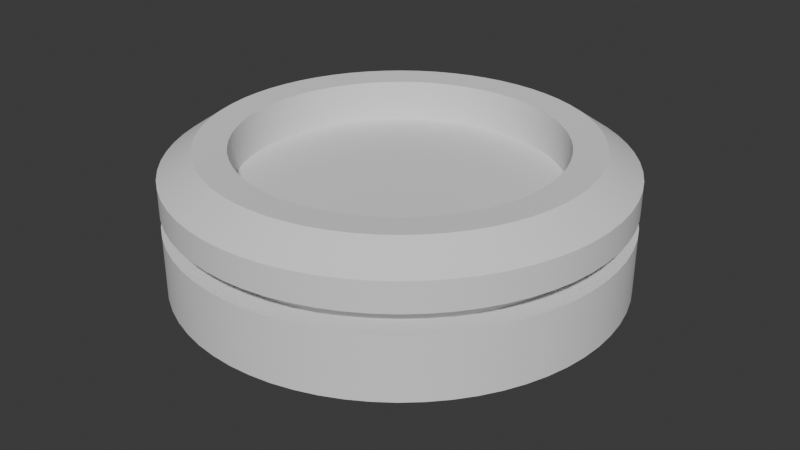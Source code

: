 # Source: untitled.blend  (saved by Blender 4.2.66; exported with 4.5.12 LTS)
import bpy
from mathutils import Matrix  # noqa: F401  (used for matrix-valued properties, if any)

bpy.ops.wm.read_factory_settings(use_empty=True)
scene = bpy.context.scene
scene.name = 'Scene'

# ---- collections
col_collection = bpy.data.collections.new('Collection'); scene.collection.children.link(col_collection)

# ---- node groups
ng_auto_smooth = bpy.data.node_groups.new('Auto Smooth', 'GeometryNodeTree')
_s = ng_auto_smooth.interface.new_socket(name='Mesh', in_out='OUTPUT', socket_type='NodeSocketGeometry')
_s = ng_auto_smooth.interface.new_socket(name='Mesh', in_out='INPUT', socket_type='NodeSocketGeometry')
_s = ng_auto_smooth.interface.new_socket(name='Angle', in_out='INPUT', socket_type='NodeSocketFloat')
_s.subtype = 'ANGLE'
_s.min_value = 0.0
_s.max_value = 3.142
_s = ng_auto_smooth.interface.new_socket(name='Ignore Sharpness', in_out='INPUT', socket_type='NodeSocketBool')
_s.force_non_field = True
_N = ng_auto_smooth.nodes; _L = ng_auto_smooth.links
n0 = _N.new('NodeGroupInput'); n0.name = 'Group Input'; n0.location = (-440, -460)
n1 = _N.new('GeometryNodeInputShadeSmooth'); n1.name = 'Is Face Smooth'; n1.location = (-440, -396)
n2 = _N.new('NodeGroupInput'); n2.name = 'Group Input.001'; n2.location = (-440, -330)
n3 = _N.new('GeometryNodeInputMeshEdgeAngle'); n3.name = 'Edge Angle'; n3.location = (-440, -240)
n4 = _N.new('FunctionNodeBooleanMath'); n4.name = 'Boolean Math'; n4.location = (-260, -380)
n4.operation = 'OR'
n5 = _N.new('FunctionNodeCompare'); n5.name = 'Compare'; n5.location = (-260, -260)
n5.operation = 'LESS_EQUAL'
n6 = _N.new('NodeGroupInput'); n6.name = 'Group Input.002'; n6.location = (-260, -188)
n7 = _N.new('GeometryNodeInputEdgeSmooth'); n7.name = 'Is Edge Smooth'; n7.location = (-260, -120)
n8 = _N.new('FunctionNodeBooleanMath'); n8.name = 'Boolean Math.001'; n8.location = (-80, -260)
n9 = _N.new('FunctionNodeBooleanMath'); n9.name = 'Boolean Math.002'; n9.location = (-80, -150)
n9.operation = 'OR'
n10 = _N.new('NodeGroupInput'); n10.name = 'Group Input.003'; n10.location = (-80, -80)
n11 = _N.new('GeometryNodeSetShadeSmooth'); n11.name = 'Set Shade Smooth'; n11.location = (120, -80)
n11.domain = 'EDGE'
n12 = _N.new('GeometryNodeSetShadeSmooth'); n12.name = 'Set Shade Smooth.001'; n12.location = (300, -80)
n13 = _N.new('NodeGroupOutput'); n13.name = 'Group Output'; n13.location = (480, -80)
_L.new(n0.outputs[2], n4.inputs[1])
_L.new(n1.outputs[0], n4.inputs[0])
_L.new(n2.outputs[1], n5.inputs[1])
_L.new(n3.outputs[0], n5.inputs[0])
_L.new(n4.outputs[0], n8.inputs[1])
_L.new(n5.outputs[0], n8.inputs[0])
_L.new(n6.outputs[2], n9.inputs[1])
_L.new(n7.outputs[0], n9.inputs[0])
_L.new(n8.outputs[0], n11.inputs[2])
_L.new(n9.outputs[0], n11.inputs[1])
_L.new(n10.outputs[0], n11.inputs[0])
_L.new(n11.outputs[0], n12.inputs[0])
_L.new(n12.outputs[0], n13.inputs[0])
n13.is_active_output = True

# ---- world
world_world = bpy.data.worlds.new('World'); scene.world = world_world
world_world.use_nodes = True; world_world.node_tree.nodes.clear()
_N = world_world.node_tree.nodes; _L = world_world.node_tree.links
n0 = _N.new('ShaderNodeOutputWorld'); n0.name = 'World Output'; n0.location = (300, 300)
n1 = _N.new('ShaderNodeBackground'); n1.name = 'Background'; n1.location = (10, 300)
n1.inputs[0].default_value = (0.05088, 0.05088, 0.05088, 1.0)
_L.new(n1.outputs[0], n0.inputs[0])
n0.is_active_output = True
world_world.color = (0.05088, 0.05088, 0.05088)
world_world.sun_shadow_jitter_overblur = 0.0

# ---- meshes
me_circle = bpy.data.meshes.new('Circle')
me_circle.from_pydata([(5.082e-10, 1.407, -0.09243), (-0.1379, 1.401, -0.09243), (-0.2746, 1.38, -0.09243), (-0.4085, 1.347, -0.09243), (-0.5386, 1.3, -0.09243), (-0.6634, 1.241, -0.09243), (-0.7819, 1.17, -0.09243), (-0.8928, 1.088, -0.09243), (-0.9951, 0.9951, -0.09243), (-1.088, 0.8928, -0.09243), (-1.17, 0.7819, -0.09243), (-1.241, 0.6634, -0.09243), (-1.3, 0.5386, -0.09243), (-1.347, 0.4085, -0.09243), (-1.38, 0.2746, -0.09243), (-1.401, 0.1379, -0.09243), (-1.407, 1.033e-10, -0.09243), (-1.401, -0.1379, -0.09243), (-1.38, -0.2746, -0.09243), (-1.347, -0.4085, -0.09243), (-1.3, -0.5386, -0.09243), (-1.241, -0.6634, -0.09243), (-1.17, -0.7819, -0.09243), (-1.088, -0.8928, -0.09243), (-0.9951, -0.9951, -0.09243), (-0.8928, -1.088, -0.09243), (-0.7819, -1.17, -0.09243), (-0.6634, -1.241, -0.09243), (-0.5386, -1.3, -0.09243), (-0.4085, -1.347, -0.09243), (-0.2746, -1.38, -0.09243), (-0.1379, -1.401, -0.09243), (5.082e-10, -1.407, -0.09243), (0.1379, -1.401, -0.09243), (0.2746, -1.38, -0.09243), (0.4085, -1.347, -0.09243), (0.5386, -1.3, -0.09243), (0.6634, -1.241, -0.09243), (0.7819, -1.17, -0.09243), (0.8928, -1.088, -0.09243), (0.9951, -0.9951, -0.09243), (1.088, -0.8928, -0.09243), (1.17, -0.7819, -0.09243), (1.241, -0.6634, -0.09243), (1.3, -0.5386, -0.09243), (1.347, -0.4085, -0.09243), (1.38, -0.2746, -0.09243), (1.401, -0.1379, -0.09243), (1.407, 1.033e-10, -0.09243), (1.401, 0.1379, -0.09243), (1.38, 0.2746, -0.09243), (1.347, 0.4085, -0.09243), (1.3, 0.5386, -0.09243), (1.241, 0.6634, -0.09243), (1.17, 0.7819, -0.09243), (1.088, 0.8928, -0.09243), (0.9951, 0.9951, -0.09243), (0.8928, 1.088, -0.09243), (0.7819, 1.17, -0.09243), (0.6634, 1.241, -0.09243), (0.5386, 1.3, -0.09243), (0.4085, 1.347, -0.09243), (0.2746, 1.38, -0.09243), (0.1379, 1.401, -0.09243), (-0.196, 1.99, 1.301), (3.958e-09, 2.0, 1.301), (-0.3902, 1.962, 1.301), (-0.5806, 1.914, 1.301), (-0.7654, 1.848, 1.301), (-0.9428, 1.764, 1.301), (-1.111, 1.663, 1.301), (-1.269, 1.546, 1.301), (-1.414, 1.414, 1.301), (-1.546, 1.269, 1.301), (-1.663, 1.111, 1.301), (-1.764, 0.9428, 1.301), (-1.848, 0.7654, 1.301), (-1.914, 0.5806, 1.301), (-1.962, 0.3902, 1.301), (-1.99, 0.196, 1.301), (-2.0, 9.313e-10, 1.301), (-1.99, -0.196, 1.301), (-1.962, -0.3902, 1.301), (-1.914, -0.5806, 1.301), (-1.848, -0.7654, 1.301), (-1.764, -0.9428, 1.301), (-1.663, -1.111, 1.301), (-1.546, -1.269, 1.301), (-1.414, -1.414, 1.301), (-1.269, -1.546, 1.301), (-1.111, -1.663, 1.301), (-0.9428, -1.764, 1.301), (-0.7654, -1.848, 1.301), (-0.5806, -1.914, 1.301), (-0.3902, -1.962, 1.301), (-0.196, -1.99, 1.301), (3.958e-09, -2.0, 1.301), (0.196, -1.99, 1.301), (0.3902, -1.962, 1.301), (0.5806, -1.914, 1.301), (0.7654, -1.848, 1.301), (0.9428, -1.764, 1.301), (1.111, -1.663, 1.301), (1.269, -1.546, 1.301), (1.414, -1.414, 1.301), (1.546, -1.269, 1.301), (1.663, -1.111, 1.301), (1.764, -0.9428, 1.301), (1.848, -0.7654, 1.301), (1.914, -0.5806, 1.301), (1.962, -0.3902, 1.301), (1.99, -0.196, 1.301), (2.0, 9.313e-10, 1.301), (1.99, 0.196, 1.301), (1.962, 0.3902, 1.301), (1.914, 0.5806, 1.301), (1.848, 0.7654, 1.301), (1.764, 0.9428, 1.301), (1.663, 1.111, 1.301), (1.546, 1.269, 1.301), (1.414, 1.414, 1.301), (1.269, 1.546, 1.301), (1.111, 1.663, 1.301), (0.9428, 1.764, 1.301), (0.7654, 1.848, 1.301), (0.5806, 1.914, 1.301), (0.3902, 1.962, 1.301), (0.196, 1.99, 1.301), (1.914, 0.5806, 1.04), (1.914, 0.5806, 0.8744), (1.962, 0.3902, 0.8744), (1.962, 0.3902, 1.04), (-1.269, -1.546, 1.04), (-1.269, -1.546, 0.8744), (-1.414, -1.414, 0.8744), (-1.414, -1.414, 1.04), (1.848, 0.7654, 1.04), (1.848, 0.7654, 0.8744), (-1.111, -1.663, 1.04), (-1.111, -1.663, 0.8744), (1.764, 0.9428, 1.04), (1.764, 0.9428, 0.8744), (-0.9428, -1.764, 1.04), (-0.9428, -1.764, 0.8744), (-0.196, 1.99, 1.04), (-0.196, 1.99, 0.8744), (3.958e-09, 2.0, 0.8744), (3.958e-09, 2.0, 1.04), (1.663, 1.111, 1.04), (1.663, 1.111, 0.8744), (-0.7654, -1.848, 1.04), (-0.7654, -1.848, 0.8744), (-0.3902, 1.962, 1.04), (-0.3902, 1.962, 0.8744), (1.546, 1.269, 1.04), (1.546, 1.269, 0.8744), (-0.5806, -1.914, 1.04), (-0.5806, -1.914, 0.8744), (-0.5806, 1.914, 1.04), (-0.5806, 1.914, 0.8744), (1.414, 1.414, 1.04), (1.414, 1.414, 0.8744), (-0.3902, -1.962, 1.04), (-0.3902, -1.962, 0.8744), (-0.7654, 1.848, 1.04), (-0.7654, 1.848, 0.8744), (1.269, 1.546, 1.04), (1.269, 1.546, 0.8744), (-0.196, -1.99, 1.04), (-0.196, -1.99, 0.8744), (-0.9428, 1.764, 1.04), (-0.9428, 1.764, 0.8744), (1.111, 1.663, 1.04), (1.111, 1.663, 0.8744), (3.958e-09, -2.0, 1.04), (3.958e-09, -2.0, 0.8744), (-1.111, 1.663, 1.04), (-1.111, 1.663, 0.8744), (0.9428, 1.764, 1.04), (0.9428, 1.764, 0.8744), (0.196, -1.99, 1.04), (0.196, -1.99, 0.8744), (-1.269, 1.546, 1.04), (-1.269, 1.546, 0.8744), (0.7654, 1.848, 1.04), (0.7654, 1.848, 0.8744), (0.3902, -1.962, 1.04), (0.3902, -1.962, 0.8744), (-1.414, 1.414, 1.04), (-1.414, 1.414, 0.8744), (0.5806, 1.914, 1.04), (0.5806, 1.914, 0.8744), (0.5806, -1.914, 1.04), (0.5806, -1.914, 0.8744), (-1.546, 1.269, 1.04), (-1.546, 1.269, 0.8744), (0.3902, 1.962, 1.04), (0.3902, 1.962, 0.8744), (0.7654, -1.848, 1.04), (0.7654, -1.848, 0.8744), (-1.663, 1.111, 1.04), (-1.663, 1.111, 0.8744), (0.196, 1.99, 1.04), (0.196, 1.99, 0.8744), (0.9428, -1.764, 1.04), (0.9428, -1.764, 0.8744), (-1.764, 0.9428, 1.04), (-1.764, 0.9428, 0.8744), (1.111, -1.663, 1.04), (1.111, -1.663, 0.8744), (-1.848, 0.7654, 1.04), (-1.848, 0.7654, 0.8744), (1.269, -1.546, 1.04), (1.269, -1.546, 0.8744), (-1.914, 0.5806, 1.04), (-1.914, 0.5806, 0.8744), (1.414, -1.414, 1.04), (1.414, -1.414, 0.8744), (-1.962, 0.3902, 1.04), (-1.962, 0.3902, 0.8744), (1.546, -1.269, 1.04), (1.546, -1.269, 0.8744), (-1.99, 0.196, 1.04), (-1.99, 0.196, 0.8744), (1.663, -1.111, 1.04), (1.663, -1.111, 0.8744), (-2.0, 9.313e-10, 1.04), (-2.0, 9.313e-10, 0.8744), (1.764, -0.9428, 1.04), (1.764, -0.9428, 0.8744), (-1.99, -0.196, 1.04), (-1.99, -0.196, 0.8744), (1.848, -0.7654, 1.04), (1.848, -0.7654, 0.8744), (-1.962, -0.3902, 1.04), (-1.962, -0.3902, 0.8744), (1.914, -0.5806, 1.04), (1.914, -0.5806, 0.8744), (-1.914, -0.5806, 1.04), (-1.914, -0.5806, 0.8744), (1.962, -0.3902, 1.04), (1.962, -0.3902, 0.8744), (-1.848, -0.7654, 1.04), (-1.848, -0.7654, 0.8744), (1.99, -0.196, 1.04), (1.99, -0.196, 0.8744), (-1.764, -0.9428, 1.04), (-1.764, -0.9428, 0.8744), (2.0, 9.313e-10, 1.04), (2.0, 9.313e-10, 0.8744), (-1.663, -1.111, 1.04), (-1.663, -1.111, 0.8744), (1.99, 0.196, 1.04), (1.99, 0.196, 0.8744), (-1.546, -1.269, 1.04), (-1.546, -1.269, 0.8744), (-1.275, -1.275, 0.8744), (-1.275, -1.275, 1.04), (-1.394, -1.144, 1.04), (-1.394, -1.144, 0.8744), (1.769, 0.3518, 0.8744), (1.769, 0.3518, 1.04), (1.795, 0.1768, 1.04), (1.795, 0.1768, 0.8744), (-1.5, -1.002, 1.04), (-1.5, -1.002, 0.8744), (1.803, 9.313e-10, 1.04), (1.803, 9.313e-10, 0.8744), (-1.591, -0.8502, 1.04), (-1.591, -0.8502, 0.8744), (1.795, -0.1768, 1.04), (1.795, -0.1768, 0.8744), (-1.666, -0.6902, 1.04), (-1.666, -0.6902, 0.8744), (1.769, -0.3518, 1.04), (1.769, -0.3518, 0.8744), (-1.726, -0.5235, 1.04), (-1.726, -0.5235, 0.8744), (1.726, -0.5235, 1.04), (1.726, -0.5235, 0.8744), (-1.769, -0.3518, 1.04), (-1.769, -0.3518, 0.8744), (1.666, -0.6902, 1.04), (1.666, -0.6902, 0.8744), (-1.795, -0.1768, 1.04), (-1.795, -0.1768, 0.8744), (1.591, -0.8502, 1.04), (1.591, -0.8502, 0.8744), (-1.803, 9.313e-10, 1.04), (-1.803, 9.313e-10, 0.8744), (1.5, -1.002, 1.04), (1.5, -1.002, 0.8744), (-1.795, 0.1768, 1.04), (-1.795, 0.1768, 0.8744), (1.394, -1.144, 1.04), (1.394, -1.144, 0.8744), (-1.769, 0.3518, 1.04), (-1.769, 0.3518, 0.8744), (1.275, -1.275, 1.04), (1.275, -1.275, 0.8744), (-1.726, 0.5235, 1.04), (-1.726, 0.5235, 0.8744), (1.144, -1.394, 1.04), (1.144, -1.394, 0.8744), (-1.666, 0.6902, 1.04), (-1.666, 0.6902, 0.8744), (1.002, -1.5, 1.04), (1.002, -1.5, 0.8744), (-1.591, 0.8502, 1.04), (-1.591, 0.8502, 0.8744), (0.8502, -1.591, 1.04), (0.8502, -1.591, 0.8744), (4.891e-09, 1.803, 0.8744), (4.891e-09, 1.803, 1.04), (0.1768, 1.795, 1.04), (0.1768, 1.795, 0.8744), (-1.5, 1.002, 1.04), (-1.5, 1.002, 0.8744), (0.6902, -1.666, 1.04), (0.6902, -1.666, 0.8744), (0.3518, 1.769, 1.04), (0.3518, 1.769, 0.8744), (-1.394, 1.144, 1.04), (-1.394, 1.144, 0.8744), (0.5235, -1.726, 1.04), (0.5235, -1.726, 0.8744), (0.5235, 1.726, 1.04), (0.5235, 1.726, 0.8744), (-1.275, 1.275, 1.04), (-1.275, 1.275, 0.8744), (0.3518, -1.769, 1.04), (0.3518, -1.769, 0.8744), (0.6902, 1.666, 1.04), (0.6902, 1.666, 0.8744), (-1.144, 1.394, 1.04), (-1.144, 1.394, 0.8744), (0.1768, -1.795, 1.04), (0.1768, -1.795, 0.8744), (0.8502, 1.591, 1.04), (0.8502, 1.591, 0.8744), (-1.002, 1.5, 1.04), (-1.002, 1.5, 0.8744), (4.891e-09, -1.803, 1.04), (4.891e-09, -1.803, 0.8744), (1.002, 1.5, 1.04), (1.002, 1.5, 0.8744), (-0.8502, 1.591, 1.04), (-0.8502, 1.591, 0.8744), (-0.1768, -1.795, 1.04), (-0.1768, -1.795, 0.8744), (1.144, 1.394, 1.04), (1.144, 1.394, 0.8744), (-0.6902, 1.666, 1.04), (-0.6902, 1.666, 0.8744), (-0.3518, -1.769, 1.04), (-0.3518, -1.769, 0.8744), (1.275, 1.275, 1.04), (1.275, 1.275, 0.8744), (-0.5235, 1.726, 1.04), (-0.5235, 1.726, 0.8744), (-0.5235, -1.726, 1.04), (-0.5235, -1.726, 0.8744), (1.394, 1.144, 1.04), (1.394, 1.144, 0.8744), (-0.3518, 1.769, 1.04), (-0.3518, 1.769, 0.8744), (-0.6902, -1.666, 1.04), (-0.6902, -1.666, 0.8744), (1.5, 1.002, 1.04), (1.5, 1.002, 0.8744), (-0.1768, 1.795, 1.04), (-0.1768, 1.795, 0.8744), (-0.8502, -1.591, 1.04), (-0.8502, -1.591, 0.8744), (1.591, 0.8502, 1.04), (1.591, 0.8502, 0.8744), (-1.002, -1.5, 1.04), (-1.002, -1.5, 0.8744), (1.666, 0.6902, 1.04), (1.666, 0.6902, 0.8744), (-1.144, -1.394, 1.04), (-1.144, -1.394, 0.8744), (1.726, 0.5235, 1.04), (1.726, 0.5235, 0.8744), (-0.1391, 1.412, 1.491), (4.199e-09, 1.419, 1.491), (-0.2768, 1.392, 1.491), (-0.4119, 1.358, 1.491), (-0.543, 1.311, 1.491), (-0.6689, 1.251, 1.491), (-0.7883, 1.18, 1.491), (-0.9002, 1.097, 1.491), (-1.003, 1.003, 1.491), (-1.097, 0.9002, 1.491), (-1.18, 0.7883, 1.491), (-1.251, 0.6689, 1.491), (-1.311, 0.543, 1.491), (-1.358, 0.4119, 1.491), (-1.392, 0.2768, 1.491), (-1.412, 0.1391, 1.491), (-1.419, 2.177e-10, 1.491), (-1.412, -0.1391, 1.491), (-1.392, -0.2768, 1.491), (-1.358, -0.4119, 1.491), (-1.311, -0.543, 1.491), (-1.251, -0.6689, 1.491), (-1.18, -0.7883, 1.491), (-1.097, -0.9002, 1.491), (-1.003, -1.003, 1.491), (-0.9002, -1.097, 1.491), (-0.7883, -1.18, 1.491), (-0.6689, -1.251, 1.491), (-0.543, -1.311, 1.491), (-0.4119, -1.358, 1.491), (-0.2768, -1.392, 1.491), (-0.1391, -1.412, 1.491), (4.199e-09, -1.419, 1.491), (0.1391, -1.412, 1.491), (0.2768, -1.392, 1.491), (0.4119, -1.358, 1.491), (0.543, -1.311, 1.491), (0.6689, -1.251, 1.491), (0.7883, -1.18, 1.491), (0.9002, -1.097, 1.491), (1.003, -1.003, 1.491), (1.097, -0.9002, 1.491), (1.18, -0.7883, 1.491), (1.251, -0.6689, 1.491), (1.311, -0.543, 1.491), (1.358, -0.4119, 1.491), (1.392, -0.2768, 1.491), (1.412, -0.1391, 1.491), (1.419, 2.177e-10, 1.491), (1.412, 0.1391, 1.491), (1.392, 0.2768, 1.491), (1.358, 0.4119, 1.491), (1.311, 0.543, 1.491), (1.251, 0.6689, 1.491), (1.18, 0.7883, 1.491), (1.097, 0.9002, 1.491), (1.003, 1.003, 1.491), (0.9002, 1.097, 1.491), (0.7883, 1.18, 1.491), (0.6689, 1.251, 1.491), (0.543, 1.311, 1.491), (0.4119, 1.358, 1.491), (0.2768, 1.392, 1.491), (0.1391, 1.412, 1.491), (-0.1673, 1.699, 1.501), (1.294e-09, 1.707, 1.501), (-0.3331, 1.674, 1.501), (-0.4956, 1.634, 1.501), (-0.6533, 1.577, 1.501), (-0.8048, 1.506, 1.501), (-0.9485, 1.42, 1.501), (-1.083, 1.32, 1.501), (-1.207, 1.207, 1.501), (-1.32, 1.083, 1.501), (-1.42, 0.9485, 1.501), (-1.506, 0.8048, 1.501), (-1.577, 0.6533, 1.501), (-1.634, 0.4956, 1.501), (-1.674, 0.3331, 1.501), (-1.699, 0.1673, 1.501), (-1.707, 5.224e-10, 1.501), (-1.699, -0.1673, 1.501), (-1.674, -0.3331, 1.501), (-1.634, -0.4956, 1.501), (-1.577, -0.6533, 1.501), (-1.506, -0.8048, 1.501), (-1.42, -0.9485, 1.501), (-1.32, -1.083, 1.501), (-1.207, -1.207, 1.501), (-1.083, -1.32, 1.501), (-0.9485, -1.42, 1.501), (-0.8048, -1.506, 1.501), (-0.6533, -1.577, 1.501), (-0.4956, -1.634, 1.501), (-0.3331, -1.674, 1.501), (-0.1673, -1.699, 1.501), (1.294e-09, -1.707, 1.501), (0.1673, -1.699, 1.501), (0.3331, -1.674, 1.501), (0.4956, -1.634, 1.501), (0.6533, -1.577, 1.501), (0.8048, -1.506, 1.501), (0.9485, -1.42, 1.501), (1.083, -1.32, 1.501), (1.207, -1.207, 1.501), (1.32, -1.083, 1.501), (1.42, -0.9485, 1.501), (1.506, -0.8048, 1.501), (1.577, -0.6533, 1.501), (1.634, -0.4956, 1.501), (1.674, -0.3331, 1.501), (1.699, -0.1673, 1.501), (1.707, 5.224e-10, 1.501), (1.699, 0.1673, 1.501), (1.674, 0.3331, 1.501), (1.634, 0.4956, 1.501), (1.577, 0.6533, 1.501), (1.506, 0.8048, 1.501), (1.42, 0.9485, 1.501), (1.32, 1.083, 1.501), (1.207, 1.207, 1.501), (1.083, 1.32, 1.501), (0.9485, 1.42, 1.501), (0.8048, 1.506, 1.501), (0.6533, 1.577, 1.501), (0.4956, 1.634, 1.501), (0.3331, 1.674, 1.501), (0.1673, 1.699, 1.501), (-0.1391, 1.412, 1.115), (9.751e-09, 1.419, 1.115), (-0.2768, 1.392, 1.115), (-0.4119, 1.358, 1.115), (-0.543, 1.311, 1.115), (-0.6689, 1.251, 1.115), (-0.7883, 1.18, 1.115), (-0.9002, 1.097, 1.115), (-1.003, 1.003, 1.115), (-1.097, 0.9002, 1.115), (-1.18, 0.7883, 1.115), (-1.251, 0.6689, 1.115), (-1.311, 0.543, 1.115), (-1.358, 0.4119, 1.115), (-1.392, 0.2768, 1.115), (-1.412, 0.1391, 1.115), (-1.419, 2.177e-10, 1.115), (-1.412, -0.1391, 1.115), (-1.392, -0.2768, 1.115), (-1.358, -0.4119, 1.115), (-1.311, -0.543, 1.115), (-1.251, -0.6689, 1.115), (-1.18, -0.7883, 1.115), (-1.097, -0.9002, 1.115), (-1.003, -1.003, 1.115), (-0.9002, -1.097, 1.115), (-0.7883, -1.18, 1.115), (-0.6689, -1.251, 1.115), (-0.543, -1.311, 1.115), (-0.4119, -1.358, 1.115), (-0.2768, -1.392, 1.115), (-0.1391, -1.412, 1.115), (9.751e-09, -1.419, 1.115), (0.1391, -1.412, 1.115), (0.2768, -1.392, 1.115), (0.4119, -1.358, 1.115), (0.543, -1.311, 1.115), (0.6689, -1.251, 1.115), (0.7883, -1.18, 1.115), (0.9002, -1.097, 1.115), (1.003, -1.003, 1.115), (1.097, -0.9002, 1.115), (1.18, -0.7883, 1.115), (1.251, -0.6689, 1.115), (1.311, -0.543, 1.115), (1.358, -0.4119, 1.115), (1.392, -0.2768, 1.115), (1.412, -0.1391, 1.115), (1.419, 2.177e-10, 1.115), (1.412, 0.1391, 1.115), (1.392, 0.2768, 1.115), (1.358, 0.4119, 1.115), (1.311, 0.543, 1.115), (1.251, 0.6689, 1.115), (1.18, 0.7883, 1.115), (1.097, 0.9002, 1.115), (1.003, 1.003, 1.115), (0.9002, 1.097, 1.115), (0.7883, 1.18, 1.115), (0.6689, 1.251, 1.115), (0.543, 1.311, 1.115), (0.4119, 1.358, 1.115), (0.2768, 1.392, 1.115), (0.1391, 1.412, 1.115), (1.962, 0.3902, 0.3004), (1.914, 0.5806, 0.3004), (1.848, 0.7654, 0.3004), (1.99, 0.196, 0.3004), (-1.414, -1.414, 0.3004), (-1.269, -1.546, 0.3004), (-1.111, -1.663, 0.3004), (-1.546, -1.269, 0.3004), (1.764, 0.9428, 0.3004), (-0.9428, -1.764, 0.3004), (1.663, 1.111, 0.3004), (-0.7654, -1.848, 0.3004), (3.958e-09, 2.0, 0.3004), (-0.196, 1.99, 0.3004), (-0.3902, 1.962, 0.3004), (0.196, 1.99, 0.3004), (1.546, 1.269, 0.3004), (-0.5806, -1.914, 0.3004), (-0.5806, 1.914, 0.3004), (1.414, 1.414, 0.3004), (-0.3902, -1.962, 0.3004), (-0.7654, 1.848, 0.3004), (1.269, 1.546, 0.3004), (-0.196, -1.99, 0.3004), (-0.9428, 1.764, 0.3004), (1.111, 1.663, 0.3004), (3.958e-09, -2.0, 0.3004), (-1.111, 1.663, 0.3004), (0.9428, 1.764, 0.3004), (0.196, -1.99, 0.3004), (-1.269, 1.546, 0.3004), (0.7654, 1.848, 0.3004), (0.3902, -1.962, 0.3004), (-1.414, 1.414, 0.3004), (0.5806, 1.914, 0.3004), (0.5806, -1.914, 0.3004), (-1.546, 1.269, 0.3004), (0.3902, 1.962, 0.3004), (0.7654, -1.848, 0.3004), (-1.663, 1.111, 0.3004), (0.9428, -1.764, 0.3004), (-1.764, 0.9428, 0.3004), (1.111, -1.663, 0.3004), (-1.848, 0.7654, 0.3004), (1.269, -1.546, 0.3004), (-1.914, 0.5806, 0.3004), (1.414, -1.414, 0.3004), (-1.962, 0.3902, 0.3004), (1.546, -1.269, 0.3004), (-1.99, 0.196, 0.3004), (1.663, -1.111, 0.3004), (-2.0, 9.313e-10, 0.3004), (1.764, -0.9428, 0.3004), (-1.99, -0.196, 0.3004), (1.848, -0.7654, 0.3004), (-1.962, -0.3902, 0.3004), (1.914, -0.5806, 0.3004), (-1.914, -0.5806, 0.3004), (1.962, -0.3902, 0.3004), (-1.848, -0.7654, 0.3004), (1.99, -0.196, 0.3004), (-1.764, -0.9428, 0.3004), (2.0, 9.313e-10, 0.3004), (-1.663, -1.111, 0.3004)], [], [(1, 0, 63, 62, 61, 60, 59, 58, 57, 56, 55, 54, 53, 52, 51, 50, 49, 48, 47, 46, 45, 44, 43, 42, 41, 40, 39, 38, 37, 36, 35, 34, 33, 32, 31, 30, 29, 28, 27, 26, 25, 24, 23, 22, 21, 20, 19, 18, 17, 16, 15, 14, 13, 12, 11, 10, 9, 8, 7, 6, 5, 4, 3, 2), (110, 111, 495, 494), (577, 578, 137, 129), (581, 582, 139, 133), (576, 577, 129, 130), (580, 581, 133, 134), (578, 584, 141, 137), (582, 585, 143, 139), (589, 590, 153, 145), (584, 586, 149, 141), (585, 587, 151, 143), (588, 589, 145, 146), (586, 592, 155, 149), (587, 593, 157, 151), (590, 594, 159, 153), (592, 595, 161, 155), (593, 596, 163, 157), (594, 597, 165, 159), (595, 598, 167, 161), (596, 599, 169, 163), (597, 600, 171, 165), (598, 601, 173, 167), (599, 602, 175, 169), (600, 603, 177, 171), (601, 604, 179, 173), (602, 605, 181, 175), (603, 606, 183, 177), (604, 607, 185, 179), (605, 608, 187, 181), (606, 609, 189, 183), (607, 610, 191, 185), (608, 611, 193, 187), (609, 612, 195, 189), (610, 613, 197, 191), (611, 614, 199, 193), (612, 615, 201, 195), (613, 591, 203, 197), (614, 616, 205, 199), (615, 617, 207, 201), (148, 154, 119, 118), (616, 618, 209, 205), (617, 619, 211, 207), (618, 620, 213, 209), (619, 621, 215, 211), (620, 622, 217, 213), (621, 623, 219, 215), (622, 624, 221, 217), (623, 625, 223, 219), (624, 626, 225, 221), (625, 627, 227, 223), (626, 628, 229, 225), (627, 629, 231, 227), (628, 630, 233, 229), (629, 631, 235, 231), (630, 632, 237, 233), (631, 633, 239, 235), (632, 634, 241, 237), (633, 635, 243, 239), (634, 636, 245, 241), (635, 637, 247, 243), (636, 638, 249, 245), (637, 639, 251, 247), (638, 579, 253, 249), (639, 583, 255, 251), (132, 138, 90, 89), (136, 140, 117, 116), (254, 135, 88, 87), (252, 131, 114, 113), (250, 254, 87, 86), (248, 252, 113, 112), (246, 250, 86, 85), (244, 248, 112, 111), (242, 246, 85, 84), (240, 244, 111, 110), (238, 242, 84, 83), (236, 240, 110, 109), (234, 238, 83, 82), (232, 236, 109, 108), (230, 234, 82, 81), (228, 232, 108, 107), (226, 230, 81, 80), (224, 228, 107, 106), (222, 226, 80, 79), (220, 224, 106, 105), (218, 222, 79, 78), (216, 220, 105, 104), (214, 218, 78, 77), (212, 216, 104, 103), (210, 214, 77, 76), (208, 212, 103, 102), (206, 210, 76, 75), (202, 147, 65, 127), (204, 208, 102, 101), (200, 206, 75, 74), (198, 204, 101, 100), (196, 202, 127, 126), (194, 200, 74, 73), (192, 198, 100, 99), (190, 196, 126, 125), (188, 194, 73, 72), (186, 192, 99, 98), (184, 190, 125, 124), (182, 188, 72, 71), (180, 186, 98, 97), (178, 184, 124, 123), (176, 182, 71, 70), (174, 180, 97, 96), (172, 178, 123, 122), (170, 176, 70, 69), (168, 174, 96, 95), (166, 172, 122, 121), (164, 170, 69, 68), (162, 168, 95, 94), (160, 166, 121, 120), (158, 164, 68, 67), (156, 162, 94, 93), (154, 160, 120, 119), (152, 158, 67, 66), (150, 156, 93, 92), (591, 588, 146, 203), (144, 152, 66, 64), (142, 150, 92, 91), (147, 144, 64, 65), (140, 148, 118, 117), (138, 142, 91, 90), (583, 580, 134, 255), (579, 576, 130, 253), (135, 132, 89, 88), (131, 128, 115, 114), (226, 222, 292, 288), (191, 197, 321, 327), (157, 163, 355, 361), (225, 229, 287, 291), (196, 190, 326, 320), (162, 156, 360, 354), (228, 224, 290, 286), (193, 199, 319, 325), (159, 165, 353, 359), (227, 231, 285, 289), (198, 192, 324, 318), (164, 158, 358, 352), (230, 226, 288, 284), (195, 201, 317, 323), (161, 167, 351, 357), (229, 233, 283, 287), (200, 194, 322, 316), (166, 160, 356, 350), (232, 228, 286, 282), (197, 203, 315, 321), (163, 169, 349, 355), (231, 235, 281, 285), (202, 196, 320, 314), (168, 162, 354, 348), (234, 230, 284, 280), (199, 205, 311, 319), (165, 171, 347, 353), (233, 237, 279, 283), (130, 129, 383, 260), (128, 131, 261, 382), (204, 198, 318, 310), (170, 164, 352, 346), (236, 232, 282, 278), (134, 133, 381, 256), (201, 207, 309, 317), (167, 173, 345, 351), (235, 239, 277, 281), (132, 135, 257, 380), (129, 137, 379, 383), (206, 200, 316, 308), (172, 166, 350, 344), (238, 234, 280, 276), (203, 146, 312, 315), (169, 175, 343, 349), (237, 241, 275, 279), (136, 128, 382, 378), (133, 139, 377, 381), (147, 202, 314, 313), (174, 168, 348, 342), (240, 236, 278, 274), (171, 177, 341, 347), (239, 243, 273, 277), (138, 132, 380, 376), (205, 209, 307, 311), (137, 141, 375, 379), (176, 170, 346, 340), (242, 238, 276, 272), (208, 204, 310, 306), (173, 179, 339, 345), (241, 245, 271, 275), (140, 136, 378, 374), (207, 211, 305, 309), (139, 143, 373, 377), (178, 172, 344, 338), (128, 136, 116, 115), (257, 258, 259, 256), (261, 262, 263, 260), (258, 264, 265, 259), (262, 266, 267, 263), (264, 268, 269, 265), (266, 270, 271, 267), (268, 272, 273, 269), (270, 274, 275, 271), (272, 276, 277, 273), (274, 278, 279, 275), (276, 280, 281, 277), (278, 282, 283, 279), (280, 284, 285, 281), (282, 286, 287, 283), (284, 288, 289, 285), (286, 290, 291, 287), (288, 292, 293, 289), (290, 294, 295, 291), (292, 296, 297, 293), (294, 298, 299, 295), (296, 300, 301, 297), (298, 302, 303, 299), (300, 304, 305, 301), (302, 306, 307, 303), (304, 308, 309, 305), (306, 310, 311, 307), (313, 314, 315, 312), (308, 316, 317, 309), (310, 318, 319, 311), (314, 320, 321, 315), (316, 322, 323, 317), (318, 324, 325, 319), (320, 326, 327, 321), (322, 328, 329, 323), (324, 330, 331, 325), (326, 332, 333, 327), (328, 334, 335, 329), (330, 336, 337, 331), (332, 338, 339, 333), (334, 340, 341, 335), (336, 342, 343, 337), (338, 344, 345, 339), (340, 346, 347, 341), (342, 348, 349, 343), (344, 350, 351, 345), (346, 352, 353, 347), (348, 354, 355, 349), (350, 356, 357, 351), (352, 358, 359, 353), (354, 360, 361, 355), (356, 362, 363, 357), (358, 364, 365, 359), (360, 366, 367, 361), (362, 368, 369, 363), (364, 370, 371, 365), (366, 372, 373, 367), (368, 374, 375, 369), (370, 313, 312, 371), (372, 376, 377, 373), (374, 378, 379, 375), (376, 380, 381, 377), (378, 382, 383, 379), (380, 257, 256, 381), (382, 261, 260, 383), (160, 154, 362, 356), (194, 188, 328, 322), (223, 227, 289, 293), (155, 161, 357, 363), (135, 254, 258, 257), (189, 195, 323, 329), (224, 220, 294, 290), (158, 152, 364, 358), (192, 186, 330, 324), (255, 134, 256, 259), (221, 225, 291, 295), (153, 159, 359, 365), (187, 193, 325, 331), (222, 218, 296, 292), (156, 150, 366, 360), (131, 252, 262, 261), (190, 184, 332, 326), (219, 223, 293, 297), (151, 157, 361, 367), (253, 130, 260, 263), (185, 191, 327, 333), (220, 216, 298, 294), (154, 148, 368, 362), (254, 250, 264, 258), (188, 182, 334, 328), (217, 221, 295, 299), (149, 155, 363, 369), (251, 255, 259, 265), (183, 189, 329, 335), (218, 214, 300, 296), (152, 144, 370, 364), (252, 248, 266, 262), (186, 180, 336, 330), (215, 219, 297, 301), (145, 153, 365, 371), (249, 253, 263, 267), (181, 187, 331, 337), (216, 212, 302, 298), (150, 142, 372, 366), (250, 246, 268, 264), (184, 178, 338, 332), (213, 217, 299, 303), (143, 151, 367, 373), (247, 251, 265, 269), (179, 185, 333, 339), (214, 210, 304, 300), (148, 140, 374, 368), (248, 244, 270, 266), (182, 176, 340, 334), (211, 215, 301, 305), (141, 149, 369, 375), (245, 249, 267, 271), (177, 183, 335, 341), (212, 208, 306, 302), (144, 147, 313, 370), (246, 242, 272, 268), (180, 174, 342, 336), (146, 145, 371, 312), (209, 213, 303, 307), (142, 138, 376, 372), (243, 247, 269, 273), (175, 181, 337, 343), (210, 206, 308, 304), (244, 240, 274, 270), (433, 434, 562, 561), (84, 85, 469, 468), (111, 112, 496, 495), (85, 86, 470, 469), (112, 113, 497, 496), (86, 87, 471, 470), (113, 114, 498, 497), (87, 88, 472, 471), (114, 115, 499, 498), (88, 89, 473, 472), (115, 116, 500, 499), (89, 90, 474, 473), (116, 117, 501, 500), (90, 91, 475, 474), (65, 64, 448, 449), (117, 118, 502, 501), (91, 92, 476, 475), (64, 66, 450, 448), (118, 119, 503, 502), (92, 93, 477, 476), (66, 67, 451, 450), (119, 120, 504, 503), (93, 94, 478, 477), (67, 68, 452, 451), (120, 121, 505, 504), (94, 95, 479, 478), (68, 69, 453, 452), (121, 122, 506, 505), (95, 96, 480, 479), (69, 70, 454, 453), (122, 123, 507, 506), (96, 97, 481, 480), (70, 71, 455, 454), (123, 124, 508, 507), (97, 98, 482, 481), (71, 72, 456, 455), (124, 125, 509, 508), (98, 99, 483, 482), (72, 73, 457, 456), (125, 126, 510, 509), (99, 100, 484, 483), (73, 74, 458, 457), (126, 127, 511, 510), (100, 101, 485, 484), (74, 75, 459, 458), (127, 65, 449, 511), (101, 102, 486, 485), (75, 76, 460, 459), (102, 103, 487, 486), (76, 77, 461, 460), (103, 104, 488, 487), (77, 78, 462, 461), (104, 105, 489, 488), (78, 79, 463, 462), (105, 106, 490, 489), (79, 80, 464, 463), (106, 107, 491, 490), (80, 81, 465, 464), (107, 108, 492, 491), (81, 82, 466, 465), (108, 109, 493, 492), (82, 83, 467, 466), (109, 110, 494, 493), (83, 84, 468, 467), (384, 385, 449, 448), (386, 384, 448, 450), (387, 386, 450, 451), (388, 387, 451, 452), (389, 388, 452, 453), (390, 389, 453, 454), (391, 390, 454, 455), (392, 391, 455, 456), (393, 392, 456, 457), (394, 393, 457, 458), (395, 394, 458, 459), (396, 395, 459, 460), (397, 396, 460, 461), (398, 397, 461, 462), (399, 398, 462, 463), (400, 399, 463, 464), (401, 400, 464, 465), (402, 401, 465, 466), (403, 402, 466, 467), (404, 403, 467, 468), (405, 404, 468, 469), (406, 405, 469, 470), (407, 406, 470, 471), (408, 407, 471, 472), (409, 408, 472, 473), (410, 409, 473, 474), (411, 410, 474, 475), (412, 411, 475, 476), (413, 412, 476, 477), (414, 413, 477, 478), (415, 414, 478, 479), (416, 415, 479, 480), (417, 416, 480, 481), (418, 417, 481, 482), (419, 418, 482, 483), (420, 419, 483, 484), (421, 420, 484, 485), (422, 421, 485, 486), (423, 422, 486, 487), (424, 423, 487, 488), (425, 424, 488, 489), (426, 425, 489, 490), (427, 426, 490, 491), (428, 427, 491, 492), (429, 428, 492, 493), (430, 429, 493, 494), (431, 430, 494, 495), (432, 431, 495, 496), (433, 432, 496, 497), (434, 433, 497, 498), (435, 434, 498, 499), (436, 435, 499, 500), (437, 436, 500, 501), (438, 437, 501, 502), (439, 438, 502, 503), (440, 439, 503, 504), (441, 440, 504, 505), (442, 441, 505, 506), (443, 442, 506, 507), (444, 443, 507, 508), (445, 444, 508, 509), (446, 445, 509, 510), (447, 446, 510, 511), (385, 447, 511, 449), (512, 514, 515, 516, 517, 518, 519, 520, 521, 522, 523, 524, 525, 526, 527, 528, 529, 530, 531, 532, 533, 534, 535, 536, 537, 538, 539, 540, 541, 542, 543, 544, 545, 546, 547, 548, 549, 550, 551, 552, 553, 554, 555, 556, 557, 558, 559, 560, 561, 562, 563, 564, 565, 566, 567, 568, 569, 570, 571, 572, 573, 574, 575, 513), (407, 408, 536, 535), (434, 435, 563, 562), (408, 409, 537, 536), (435, 436, 564, 563), (409, 410, 538, 537), (436, 437, 565, 564), (410, 411, 539, 538), (385, 384, 512, 513), (437, 438, 566, 565), (411, 412, 540, 539), (384, 386, 514, 512), (438, 439, 567, 566), (412, 413, 541, 540), (386, 387, 515, 514), (439, 440, 568, 567), (413, 414, 542, 541), (387, 388, 516, 515), (440, 441, 569, 568), (414, 415, 543, 542), (388, 389, 517, 516), (441, 442, 570, 569), (415, 416, 544, 543), (389, 390, 518, 517), (442, 443, 571, 570), (416, 417, 545, 544), (390, 391, 519, 518), (443, 444, 572, 571), (417, 418, 546, 545), (391, 392, 520, 519), (444, 445, 573, 572), (418, 419, 547, 546), (392, 393, 521, 520), (445, 446, 574, 573), (419, 420, 548, 547), (393, 394, 522, 521), (446, 447, 575, 574), (420, 421, 549, 548), (394, 395, 523, 522), (447, 385, 513, 575), (421, 422, 550, 549), (395, 396, 524, 523), (422, 423, 551, 550), (396, 397, 525, 524), (423, 424, 552, 551), (397, 398, 526, 525), (424, 425, 553, 552), (398, 399, 527, 526), (425, 426, 554, 553), (399, 400, 528, 527), (426, 427, 555, 554), (400, 401, 529, 528), (427, 428, 556, 555), (401, 402, 530, 529), (428, 429, 557, 556), (402, 403, 531, 530), (429, 430, 558, 557), (403, 404, 532, 531), (430, 431, 559, 558), (404, 405, 533, 532), (431, 432, 560, 559), (405, 406, 534, 533), (432, 433, 561, 560), (406, 407, 535, 534), (49, 50, 576, 579), (23, 24, 580, 583), (63, 0, 588, 591), (22, 23, 583, 639), (48, 49, 579, 638), (21, 22, 639, 637), (47, 48, 638, 636), (20, 21, 637, 635), (46, 47, 636, 634), (19, 20, 635, 633), (45, 46, 634, 632), (18, 19, 633, 631), (44, 45, 632, 630), (17, 18, 631, 629), (43, 44, 630, 628), (16, 17, 629, 627), (42, 43, 628, 626), (15, 16, 627, 625), (41, 42, 626, 624), (14, 15, 625, 623), (40, 41, 624, 622), (13, 14, 623, 621), (39, 40, 622, 620), (12, 13, 621, 619), (38, 39, 620, 618), (11, 12, 619, 617), (37, 38, 618, 616), (10, 11, 617, 615), (36, 37, 616, 614), (62, 63, 591, 613), (9, 10, 615, 612), (35, 36, 614, 611), (61, 62, 613, 610), (8, 9, 612, 609), (34, 35, 611, 608), (60, 61, 610, 607), (7, 8, 609, 606), (33, 34, 608, 605), (59, 60, 607, 604), (6, 7, 606, 603), (32, 33, 605, 602), (58, 59, 604, 601), (5, 6, 603, 600), (31, 32, 602, 599), (57, 58, 601, 598), (4, 5, 600, 597), (30, 31, 599, 596), (56, 57, 598, 595), (3, 4, 597, 594), (29, 30, 596, 593), (55, 56, 595, 592), (2, 3, 594, 590), (28, 29, 593, 587), (54, 55, 592, 586), (0, 1, 589, 588), (27, 28, 587, 585), (53, 54, 586, 584), (1, 2, 590, 589), (26, 27, 585, 582), (52, 53, 584, 578), (24, 25, 581, 580), (50, 51, 577, 576), (25, 26, 582, 581), (51, 52, 578, 577)])
me_circle.polygons.foreach_set('use_smooth', [True] * 578)
_k = set([(0, 1), (0, 63), (1, 2), (2, 3), (3, 4), (4, 5), (5, 6), (6, 7), (7, 8), (8, 9), (9, 10), (10, 11), (11, 12), (12, 13), (13, 14), (14, 15), (15, 16), (16, 17), (17, 18), (18, 19), (19, 20), (20, 21), (21, 22), (22, 23), (23, 24), (24, 25), (25, 26), (26, 27), (27, 28), (28, 29), (29, 30), (30, 31), (31, 32), (32, 33), (33, 34), (34, 35), (35, 36), (36, 37), (37, 38), (38, 39), (39, 40), (40, 41), (41, 42), (42, 43), (43, 44), (44, 45), (45, 46), (46, 47), (47, 48), (48, 49), (49, 50), (50, 51), (51, 52), (52, 53), (53, 54), (54, 55), (55, 56), (56, 57), (57, 58), (58, 59), (59, 60), (60, 61), (61, 62), (62, 63), (64, 65), (64, 66), (65, 127), (66, 67), (67, 68), (68, 69), (69, 70), (70, 71), (71, 72), (72, 73), (73, 74), (74, 75), (75, 76), (76, 77), (77, 78), (78, 79), (79, 80), (80, 81), (81, 82), (82, 83), (83, 84), (84, 85), (85, 86), (86, 87), (87, 88), (88, 89), (89, 90), (90, 91), (91, 92), (92, 93), (93, 94), (94, 95), (95, 96), (96, 97), (97, 98), (98, 99), (99, 100), (100, 101), (101, 102), (102, 103), (103, 104), (104, 105), (105, 106), (106, 107), (107, 108), (108, 109), (109, 110), (110, 111), (111, 112), (112, 113), (113, 114), (114, 115), (115, 116), (116, 117), (117, 118), (118, 119), (119, 120), (120, 121), (121, 122), (122, 123), (123, 124), (124, 125), (125, 126), (126, 127), (128, 131), (128, 136), (129, 130), (129, 137), (130, 253), (131, 252), (132, 135), (132, 138), (133, 134), (133, 139), (134, 255), (135, 254), (136, 140), (137, 141), (138, 142), (139, 143), (140, 148), (141, 149), (142, 150), (143, 151), (144, 147), (144, 152), (145, 146), (145, 153), (146, 203), (147, 202), (148, 154), (149, 155), (150, 156), (151, 157), (152, 158), (153, 159), (154, 160), (155, 161), (156, 162), (157, 163), (158, 164), (159, 165), (160, 166), (161, 167), (162, 168), (163, 169), (164, 170), (165, 171), (166, 172), (167, 173), (168, 174), (169, 175), (170, 176), (171, 177), (172, 178), (173, 179), (174, 180), (175, 181), (176, 182), (177, 183), (178, 184), (179, 185), (180, 186), (181, 187), (182, 188), (183, 189), (184, 190), (185, 191), (186, 192), (187, 193), (188, 194), (189, 195), (190, 196), (191, 197), (192, 198), (193, 199), (194, 200), (195, 201), (196, 202), (197, 203), (198, 204), (199, 205), (200, 206), (201, 207), (204, 208), (205, 209), (206, 210), (207, 211), (208, 212), (209, 213), (210, 214), (211, 215), (212, 216), (213, 217), (214, 218), (215, 219), (216, 220), (217, 221), (218, 222), (219, 223), (220, 224), (221, 225), (222, 226), (223, 227), (224, 228), (225, 229), (226, 230), (227, 231), (228, 232), (229, 233), (230, 234), (231, 235), (232, 236), (233, 237), (234, 238), (235, 239), (236, 240), (237, 241), (238, 242), (239, 243), (240, 244), (241, 245), (242, 246), (243, 247), (244, 248), (245, 249), (246, 250), (247, 251), (248, 252), (249, 253), (250, 254), (251, 255), (256, 259), (256, 381), (257, 258), (257, 380), (258, 264), (259, 265), (260, 263), (260, 383), (261, 262), (261, 382), (262, 266), (263, 267), (264, 268), (265, 269), (266, 270), (267, 271), (268, 272), (269, 273), (270, 274), (271, 275), (272, 276), (273, 277), (274, 278), (275, 279), (276, 280), (277, 281), (278, 282), (279, 283), (280, 284), (281, 285), (282, 286), (283, 287), (284, 288), (285, 289), (286, 290), (287, 291), (288, 292), (289, 293), (290, 294), (291, 295), (292, 296), (293, 297), (294, 298), (295, 299), (296, 300), (297, 301), (298, 302), (299, 303), (300, 304), (301, 305), (302, 306), (303, 307), (304, 308), (305, 309), (306, 310), (307, 311), (308, 316), (309, 317), (310, 318), (311, 319), (312, 315), (312, 371), (313, 314), (313, 370), (314, 320), (315, 321), (316, 322), (317, 323), (318, 324), (319, 325), (320, 326), (321, 327), (322, 328), (323, 329), (324, 330), (325, 331), (326, 332), (327, 333), (328, 334), (329, 335), (330, 336), (331, 337), (332, 338), (333, 339), (334, 340), (335, 341), (336, 342), (337, 343), (338, 344), (339, 345), (340, 346), (341, 347), (342, 348), (343, 349), (344, 350), (345, 351), (346, 352), (347, 353), (348, 354), (349, 355), (350, 356), (351, 357), (352, 358), (353, 359), (354, 360), (355, 361), (356, 362), (357, 363), (358, 364), (359, 365), (360, 366), (361, 367), (362, 368), (363, 369), (364, 370), (365, 371), (366, 372), (367, 373), (368, 374), (369, 375), (372, 376), (373, 377), (374, 378), (375, 379), (376, 380), (377, 381), (378, 382), (379, 383), (384, 385), (384, 386), (385, 447), (386, 387), (387, 388), (388, 389), (389, 390), (390, 391), (391, 392), (392, 393), (393, 394), (394, 395), (395, 396), (396, 397), (397, 398), (398, 399), (399, 400), (400, 401), (401, 402), (402, 403), (403, 404), (404, 405), (405, 406), (406, 407), (407, 408), (408, 409), (409, 410), (410, 411), (411, 412), (412, 413), (413, 414), (414, 415), (415, 416), (416, 417), (417, 418), (418, 419), (419, 420), (420, 421), (421, 422), (422, 423), (423, 424), (424, 425), (425, 426), (426, 427), (427, 428), (428, 429), (429, 430), (430, 431), (431, 432), (432, 433), (433, 434), (434, 435), (435, 436), (436, 437), (437, 438), (438, 439), (439, 440), (440, 441), (441, 442), (442, 443), (443, 444), (444, 445), (445, 446), (446, 447), (448, 449), (448, 450), (449, 511), (450, 451), (451, 452), (452, 453), (453, 454), (454, 455), (455, 456), (456, 457), (457, 458), (458, 459), (459, 460), (460, 461), (461, 462), (462, 463), (463, 464), (464, 465), (465, 466), (466, 467), (467, 468), (468, 469), (469, 470), (470, 471), (471, 472), (472, 473), (473, 474), (474, 475), (475, 476), (476, 477), (477, 478), (478, 479), (479, 480), (480, 481), (481, 482), (482, 483), (483, 484), (484, 485), (485, 486), (486, 487), (487, 488), (488, 489), (489, 490), (490, 491), (491, 492), (492, 493), (493, 494), (494, 495), (495, 496), (496, 497), (497, 498), (498, 499), (499, 500), (500, 501), (501, 502), (502, 503), (503, 504), (504, 505), (505, 506), (506, 507), (507, 508), (508, 509), (509, 510), (510, 511), (512, 513), (512, 514), (513, 575), (514, 515), (515, 516), (516, 517), (517, 518), (518, 519), (519, 520), (520, 521), (521, 522), (522, 523), (523, 524), (524, 525), (525, 526), (526, 527), (527, 528), (528, 529), (529, 530), (530, 531), (531, 532), (532, 533), (533, 534), (534, 535), (535, 536), (536, 537), (537, 538), (538, 539), (539, 540), (540, 541), (541, 542), (542, 543), (543, 544), (544, 545), (545, 546), (546, 547), (547, 548), (548, 549), (549, 550), (550, 551), (551, 552), (552, 553), (553, 554), (554, 555), (555, 556), (556, 557), (557, 558), (558, 559), (559, 560), (560, 561), (561, 562), (562, 563), (563, 564), (564, 565), (565, 566), (566, 567), (567, 568), (568, 569), (569, 570), (570, 571), (571, 572), (572, 573), (573, 574), (574, 575), (576, 577), (576, 579), (577, 578), (578, 584), (579, 638), (580, 581), (580, 583), (581, 582), (582, 585), (583, 639), (584, 586), (585, 587), (586, 592), (587, 593), (588, 589), (588, 591), (589, 590), (590, 594), (591, 613), (592, 595), (593, 596), (594, 597), (595, 598), (596, 599), (597, 600), (598, 601), (599, 602), (600, 603), (601, 604), (602, 605), (603, 606), (604, 607), (605, 608), (606, 609), (607, 610), (608, 611), (609, 612), (610, 613), (611, 614), (612, 615), (614, 616), (615, 617), (616, 618), (617, 619), (618, 620), (619, 621), (620, 622), (621, 623), (622, 624), (623, 625), (624, 626), (625, 627), (626, 628), (627, 629), (628, 630), (629, 631), (630, 632), (631, 633), (632, 634), (633, 635), (634, 636), (635, 637), (636, 638), (637, 639)])
me_circle.attributes.new('sharp_edge', 'BOOLEAN', 'EDGE').data.foreach_set('value', [ (min(e.vertices), max(e.vertices)) in _k for e in me_circle.edges])
_k = {(0, 1): 1.0, (1, 2): 1.0, (2, 3): 1.0, (3, 4): 1.0, (4, 5): 1.0, (5, 6): 1.0, (6, 7): 1.0, (7, 8): 1.0, (8, 9): 1.0, (9, 10): 1.0, (10, 11): 1.0, (11, 12): 1.0, (12, 13): 1.0, (13, 14): 1.0, (14, 15): 1.0, (15, 16): 1.0, (16, 17): 1.0, (17, 18): 1.0, (18, 19): 1.0, (19, 20): 1.0, (20, 21): 1.0, (21, 22): 1.0, (22, 23): 1.0, (23, 24): 1.0, (24, 25): 1.0, (25, 26): 1.0, (26, 27): 1.0, (27, 28): 1.0, (28, 29): 1.0, (29, 30): 1.0, (30, 31): 1.0, (31, 32): 1.0, (32, 33): 1.0, (33, 34): 1.0, (34, 35): 1.0, (35, 36): 1.0, (36, 37): 1.0, (37, 38): 1.0, (38, 39): 1.0, (39, 40): 1.0, (40, 41): 1.0, (41, 42): 1.0, (42, 43): 1.0, (43, 44): 1.0, (44, 45): 1.0, (45, 46): 1.0, (46, 47): 1.0, (47, 48): 1.0, (48, 49): 1.0, (49, 50): 1.0, (50, 51): 1.0, (51, 52): 1.0, (52, 53): 1.0, (53, 54): 1.0, (54, 55): 1.0, (55, 56): 1.0, (56, 57): 1.0, (57, 58): 1.0, (58, 59): 1.0, (59, 60): 1.0, (60, 61): 1.0, (61, 62): 1.0, (62, 63): 1.0, (0, 63): 1.0, (64, 65): 1.0, (64, 66): 1.0, (66, 67): 1.0, (67, 68): 1.0, (68, 69): 1.0, (69, 70): 1.0, (70, 71): 1.0, (71, 72): 1.0, (72, 73): 1.0, (73, 74): 1.0, (74, 75): 1.0, (75, 76): 1.0, (76, 77): 1.0, (77, 78): 1.0, (78, 79): 1.0, (79, 80): 1.0, (80, 81): 1.0, (81, 82): 1.0, (82, 83): 1.0, (83, 84): 1.0, (84, 85): 1.0, (85, 86): 1.0, (86, 87): 1.0, (87, 88): 1.0, (88, 89): 1.0, (89, 90): 1.0, (90, 91): 1.0, (91, 92): 1.0, (92, 93): 1.0, (93, 94): 1.0, (94, 95): 1.0, (95, 96): 1.0, (96, 97): 1.0, (97, 98): 1.0, (98, 99): 1.0, (99, 100): 1.0, (100, 101): 1.0, (101, 102): 1.0, (102, 103): 1.0, (103, 104): 1.0, (104, 105): 1.0, (105, 106): 1.0, (106, 107): 1.0, (107, 108): 1.0, (108, 109): 1.0, (109, 110): 1.0, (110, 111): 1.0, (111, 112): 1.0, (112, 113): 1.0, (113, 114): 1.0, (114, 115): 1.0, (115, 116): 1.0, (116, 117): 1.0, (117, 118): 1.0, (118, 119): 1.0, (119, 120): 1.0, (120, 121): 1.0, (121, 122): 1.0, (122, 123): 1.0, (123, 124): 1.0, (124, 125): 1.0, (125, 126): 1.0, (126, 127): 1.0, (65, 127): 1.0, (135, 254): 1.0, (134, 255): 1.0, (131, 252): 1.0, (130, 253): 1.0, (250, 254): 1.0, (251, 255): 1.0, (248, 252): 1.0, (249, 253): 1.0, (246, 250): 1.0, (247, 251): 1.0, (244, 248): 1.0, (245, 249): 1.0, (242, 246): 1.0, (243, 247): 1.0, (240, 244): 1.0, (241, 245): 1.0, (238, 242): 1.0, (239, 243): 1.0, (236, 240): 1.0, (237, 241): 1.0, (234, 238): 1.0, (235, 239): 1.0, (232, 236): 1.0, (233, 237): 1.0, (230, 234): 1.0, (231, 235): 1.0, (228, 232): 1.0, (229, 233): 1.0, (226, 230): 1.0, (227, 231): 1.0, (224, 228): 1.0, (225, 229): 1.0, (222, 226): 1.0, (223, 227): 1.0, (220, 224): 1.0, (221, 225): 1.0, (218, 222): 1.0, (219, 223): 1.0, (216, 220): 1.0, (217, 221): 1.0, (214, 218): 1.0, (215, 219): 1.0, (212, 216): 1.0, (213, 217): 1.0, (210, 214): 1.0, (211, 215): 1.0, (208, 212): 1.0, (209, 213): 1.0, (206, 210): 1.0, (207, 211): 1.0, (204, 208): 1.0, (205, 209): 1.0, (147, 202): 1.0, (146, 203): 1.0, (200, 206): 1.0, (201, 207): 1.0, (198, 204): 1.0, (199, 205): 1.0, (196, 202): 1.0, (197, 203): 1.0, (194, 200): 1.0, (195, 201): 1.0, (192, 198): 1.0, (193, 199): 1.0, (190, 196): 1.0, (191, 197): 1.0, (188, 194): 1.0, (189, 195): 1.0, (186, 192): 1.0, (187, 193): 1.0, (184, 190): 1.0, (185, 191): 1.0, (182, 188): 1.0, (183, 189): 1.0, (180, 186): 1.0, (181, 187): 1.0, (178, 184): 1.0, (179, 185): 1.0, (176, 182): 1.0, (177, 183): 1.0, (174, 180): 1.0, (175, 181): 1.0, (172, 178): 1.0, (173, 179): 1.0, (170, 176): 1.0, (171, 177): 1.0, (168, 174): 1.0, (169, 175): 1.0, (166, 172): 1.0, (167, 173): 1.0, (164, 170): 1.0, (165, 171): 1.0, (162, 168): 1.0, (163, 169): 1.0, (160, 166): 1.0, (161, 167): 1.0, (158, 164): 1.0, (159, 165): 1.0, (156, 162): 1.0, (157, 163): 1.0, (154, 160): 1.0, (155, 161): 1.0, (152, 158): 1.0, (153, 159): 1.0, (150, 156): 1.0, (151, 157): 1.0, (148, 154): 1.0, (149, 155): 1.0, (144, 152): 1.0, (145, 153): 1.0, (142, 150): 1.0, (143, 151): 1.0, (140, 148): 1.0, (141, 149): 1.0, (144, 147): 1.0, (145, 146): 1.0, (138, 142): 1.0, (139, 143): 1.0, (136, 140): 1.0, (137, 141): 1.0, (132, 138): 1.0, (133, 139): 1.0, (128, 136): 1.0, (129, 137): 1.0, (132, 135): 1.0, (133, 134): 1.0, (128, 131): 1.0, (129, 130): 1.0, (257, 258): 1.0, (256, 259): 1.0, (261, 262): 1.0, (260, 263): 1.0, (258, 264): 1.0, (259, 265): 1.0, (262, 266): 1.0, (263, 267): 1.0, (264, 268): 1.0, (265, 269): 1.0, (266, 270): 1.0, (267, 271): 1.0, (268, 272): 1.0, (269, 273): 1.0, (270, 274): 1.0, (271, 275): 1.0, (272, 276): 1.0, (273, 277): 1.0, (274, 278): 1.0, (275, 279): 1.0, (276, 280): 1.0, (277, 281): 1.0, (278, 282): 1.0, (279, 283): 1.0, (280, 284): 1.0, (281, 285): 1.0, (282, 286): 1.0, (283, 287): 1.0, (284, 288): 1.0, (285, 289): 1.0, (286, 290): 1.0, (287, 291): 1.0, (288, 292): 1.0, (289, 293): 1.0, (290, 294): 1.0, (291, 295): 1.0, (292, 296): 1.0, (293, 297): 1.0, (294, 298): 1.0, (295, 299): 1.0, (296, 300): 1.0, (297, 301): 1.0, (298, 302): 1.0, (299, 303): 1.0, (300, 304): 1.0, (301, 305): 1.0, (302, 306): 1.0, (303, 307): 1.0, (304, 308): 1.0, (305, 309): 1.0, (306, 310): 1.0, (307, 311): 1.0, (313, 314): 1.0, (312, 315): 1.0, (308, 316): 1.0, (309, 317): 1.0, (310, 318): 1.0, (311, 319): 1.0, (314, 320): 1.0, (315, 321): 1.0, (316, 322): 1.0, (317, 323): 1.0, (318, 324): 1.0, (319, 325): 1.0, (320, 326): 1.0, (321, 327): 1.0, (322, 328): 1.0, (323, 329): 1.0, (324, 330): 1.0, (325, 331): 1.0, (326, 332): 1.0, (327, 333): 1.0, (328, 334): 1.0, (329, 335): 1.0, (330, 336): 1.0, (331, 337): 1.0, (332, 338): 1.0, (333, 339): 1.0, (334, 340): 1.0, (335, 341): 1.0, (336, 342): 1.0, (337, 343): 1.0, (338, 344): 1.0, (339, 345): 1.0, (340, 346): 1.0, (341, 347): 1.0, (342, 348): 1.0, (343, 349): 1.0, (344, 350): 1.0, (345, 351): 1.0, (346, 352): 1.0, (347, 353): 1.0, (348, 354): 1.0, (349, 355): 1.0, (350, 356): 1.0, (351, 357): 1.0, (352, 358): 1.0, (353, 359): 1.0, (354, 360): 1.0, (355, 361): 1.0, (356, 362): 1.0, (357, 363): 1.0, (358, 364): 1.0, (359, 365): 1.0, (360, 366): 1.0, (361, 367): 1.0, (362, 368): 1.0, (363, 369): 1.0, (364, 370): 1.0, (365, 371): 1.0, (366, 372): 1.0, (367, 373): 1.0, (368, 374): 1.0, (369, 375): 1.0, (313, 370): 1.0, (312, 371): 1.0, (372, 376): 1.0, (373, 377): 1.0, (374, 378): 1.0, (375, 379): 1.0, (376, 380): 1.0, (377, 381): 1.0, (378, 382): 1.0, (379, 383): 1.0, (257, 380): 1.0, (256, 381): 1.0, (261, 382): 1.0, (260, 383): 1.0, (448, 449): 1.0, (448, 450): 1.0, (450, 451): 1.0, (451, 452): 1.0, (452, 453): 1.0, (453, 454): 1.0, (454, 455): 1.0, (455, 456): 1.0, (456, 457): 1.0, (457, 458): 1.0, (458, 459): 1.0, (459, 460): 1.0, (460, 461): 1.0, (461, 462): 1.0, (462, 463): 1.0, (463, 464): 1.0, (464, 465): 1.0, (465, 466): 1.0, (466, 467): 1.0, (467, 468): 1.0, (468, 469): 1.0, (469, 470): 1.0, (470, 471): 1.0, (471, 472): 1.0, (472, 473): 1.0, (473, 474): 1.0, (474, 475): 1.0, (475, 476): 1.0, (476, 477): 1.0, (477, 478): 1.0, (478, 479): 1.0, (479, 480): 1.0, (480, 481): 1.0, (481, 482): 1.0, (482, 483): 1.0, (483, 484): 1.0, (484, 485): 1.0, (485, 486): 1.0, (486, 487): 1.0, (487, 488): 1.0, (488, 489): 1.0, (489, 490): 1.0, (490, 491): 1.0, (491, 492): 1.0, (492, 493): 1.0, (493, 494): 1.0, (494, 495): 1.0, (495, 496): 1.0, (496, 497): 1.0, (497, 498): 1.0, (498, 499): 1.0, (499, 500): 1.0, (500, 501): 1.0, (501, 502): 1.0, (502, 503): 1.0, (503, 504): 1.0, (504, 505): 1.0, (505, 506): 1.0, (506, 507): 1.0, (507, 508): 1.0, (508, 509): 1.0, (509, 510): 1.0, (510, 511): 1.0, (449, 511): 1.0, (384, 385): 1.0, (384, 386): 1.0, (386, 387): 1.0, (387, 388): 1.0, (388, 389): 1.0, (389, 390): 1.0, (390, 391): 1.0, (391, 392): 1.0, (392, 393): 1.0, (393, 394): 1.0, (394, 395): 1.0, (395, 396): 1.0, (396, 397): 1.0, (397, 398): 1.0, (398, 399): 1.0, (399, 400): 1.0, (400, 401): 1.0, (401, 402): 1.0, (402, 403): 1.0, (403, 404): 1.0, (404, 405): 1.0, (405, 406): 1.0, (406, 407): 1.0, (407, 408): 1.0, (408, 409): 1.0, (409, 410): 1.0, (410, 411): 1.0, (411, 412): 1.0, (412, 413): 1.0, (413, 414): 1.0, (414, 415): 1.0, (415, 416): 1.0, (416, 417): 1.0, (417, 418): 1.0, (418, 419): 1.0, (419, 420): 1.0, (420, 421): 1.0, (421, 422): 1.0, (422, 423): 1.0, (423, 424): 1.0, (424, 425): 1.0, (425, 426): 1.0, (426, 427): 1.0, (427, 428): 1.0, (428, 429): 1.0, (429, 430): 1.0, (430, 431): 1.0, (431, 432): 1.0, (432, 433): 1.0, (433, 434): 1.0, (434, 435): 1.0, (435, 436): 1.0, (436, 437): 1.0, (437, 438): 1.0, (438, 439): 1.0, (439, 440): 1.0, (440, 441): 1.0, (441, 442): 1.0, (442, 443): 1.0, (443, 444): 1.0, (444, 445): 1.0, (445, 446): 1.0, (446, 447): 1.0, (385, 447): 1.0, (512, 513): 1.0, (512, 514): 1.0, (514, 515): 1.0, (515, 516): 1.0, (516, 517): 1.0, (517, 518): 1.0, (518, 519): 1.0, (519, 520): 1.0, (520, 521): 1.0, (521, 522): 1.0, (522, 523): 1.0, (523, 524): 1.0, (524, 525): 1.0, (525, 526): 1.0, (526, 527): 1.0, (527, 528): 1.0, (528, 529): 1.0, (529, 530): 1.0, (530, 531): 1.0, (531, 532): 1.0, (532, 533): 1.0, (533, 534): 1.0, (534, 535): 1.0, (535, 536): 1.0, (536, 537): 1.0, (537, 538): 1.0, (538, 539): 1.0, (539, 540): 1.0, (540, 541): 1.0, (541, 542): 1.0, (542, 543): 1.0, (543, 544): 1.0, (544, 545): 1.0, (545, 546): 1.0, (546, 547): 1.0, (547, 548): 1.0, (548, 549): 1.0, (549, 550): 1.0, (550, 551): 1.0, (551, 552): 1.0, (552, 553): 1.0, (553, 554): 1.0, (554, 555): 1.0, (555, 556): 1.0, (556, 557): 1.0, (557, 558): 1.0, (558, 559): 1.0, (559, 560): 1.0, (560, 561): 1.0, (561, 562): 1.0, (562, 563): 1.0, (563, 564): 1.0, (564, 565): 1.0, (565, 566): 1.0, (566, 567): 1.0, (567, 568): 1.0, (568, 569): 1.0, (569, 570): 1.0, (570, 571): 1.0, (571, 572): 1.0, (572, 573): 1.0, (573, 574): 1.0, (574, 575): 1.0, (513, 575): 1.0, (576, 579): 1.0, (580, 583): 1.0, (588, 591): 1.0, (583, 639): 1.0, (579, 638): 1.0, (637, 639): 1.0, (636, 638): 1.0, (635, 637): 1.0, (634, 636): 1.0, (633, 635): 1.0, (632, 634): 1.0, (631, 633): 1.0, (630, 632): 1.0, (629, 631): 1.0, (628, 630): 1.0, (627, 629): 1.0, (626, 628): 1.0, (625, 627): 1.0, (624, 626): 1.0, (623, 625): 1.0, (622, 624): 1.0, (621, 623): 1.0, (620, 622): 1.0, (619, 621): 1.0, (618, 620): 1.0, (617, 619): 1.0, (616, 618): 1.0, (615, 617): 1.0, (614, 616): 1.0, (591, 613): 1.0, (612, 615): 1.0, (611, 614): 1.0, (610, 613): 1.0, (609, 612): 1.0, (608, 611): 1.0, (607, 610): 1.0, (606, 609): 1.0, (605, 608): 1.0, (604, 607): 1.0, (603, 606): 1.0, (602, 605): 1.0, (601, 604): 1.0, (600, 603): 1.0, (599, 602): 1.0, (598, 601): 1.0, (597, 600): 1.0, (596, 599): 1.0, (595, 598): 1.0, (594, 597): 1.0, (593, 596): 1.0, (592, 595): 1.0, (590, 594): 1.0, (587, 593): 1.0, (586, 592): 1.0, (588, 589): 1.0, (585, 587): 1.0, (584, 586): 1.0, (589, 590): 1.0, (582, 585): 1.0, (578, 584): 1.0, (580, 581): 1.0, (576, 577): 1.0, (581, 582): 1.0, (577, 578): 1.0}
me_circle.attributes.new('crease_edge', 'FLOAT', 'EDGE').data.foreach_set('value', [_k.get((min(e.vertices), max(e.vertices)), 0.0) for e in me_circle.edges])
_uv = me_circle.uv_layers.new(name='UVMap')
_uv.uv.foreach_set('vector', [0.0, 0.0, 0.0, 0.0, 0.0, 0.0, 0.0, 0.0, 0.0, 0.0, 0.0, 0.0, 0.0, 0.0, 0.0, 0.0, 0.0, 0.0, 0.0, 0.0, 0.0, 0.0, 0.0, 0.0, 0.0, 0.0, 0.0, 0.0, 0.0, 0.0, 0.0, 0.0, 0.0, 0.0, 0.0, 0.0, 0.0, 0.0, 0.0, 0.0, 0.0, 0.0, 0.0, 0.0, 0.0, 0.0, 0.0, 0.0, 0.0, 0.0, 0.0, 0.0, 0.0, 0.0, 0.0, 0.0, 0.0, 0.0, 0.0, 0.0, 0.0, 0.0, 0.0, 0.0, 0.0, 0.0, 0.0, 0.0, 0.0, 0.0, 0.0, 0.0, 0.0, 0.0, 0.0, 0.0, 0.0, 0.0, 0.0, 0.0, 0.0, 0.0, 0.0, 0.0, 0.0, 0.0, 0.0, 0.0, 0.0, 0.0, 0.0, 0.0, 0.0, 0.0, 0.0, 0.0, 0.0, 0.0, 0.0, 0.0, 0.0, 0.0, 0.0, 0.0, 0.0, 0.0, 0.0, 0.0, 0.0, 0.0, 0.0, 0.0, 0.0, 0.0, 0.0, 0.0, 0.0, 0.0, 0.0, 0.0, 0.0, 0.0, 0.0, 0.0, 0.0, 0.0, 0.0, 0.0, 0.0, 0.0, 0.0, 0.0, 0.0, 0.0, 0.0, 0.0, 0.0, 0.0, 0.0, 0.0, 0.0, 0.0, 0.0, 0.0, 0.0, 0.0, 0.0, 0.0, 0.0, 0.0, 0.0, 0.0, 0.0, 0.0, 0.0, 0.0, 0.0, 0.0, 0.0, 0.0, 0.0, 0.0, 0.0, 0.0, 0.0, 0.0, 0.0, 0.0, 0.0, 0.0, 0.0, 0.0, 0.0, 0.0, 0.0, 0.0, 0.0, 0.0, 0.0, 0.0, 0.0, 0.0, 0.0, 0.0, 0.0, 0.0, 0.0, 0.0, 0.0, 0.0, 0.0, 0.0, 0.0, 0.0, 0.0, 0.0, 0.0, 0.0, 0.0, 0.0, 0.0, 0.0, 0.0, 0.0, 0.0, 0.0, 0.0, 0.0, 0.0, 0.0, 0.0, 0.0, 0.0, 0.0, 0.0, 0.0, 0.0, 0.0, 0.0, 0.0, 0.0, 0.0, 0.0, 0.0, 0.0, 0.0, 0.0, 0.0, 0.0, 0.0, 0.0, 0.0, 0.0, 0.0, 0.0, 0.0, 0.0, 0.0, 0.0, 0.0, 0.0, 0.0, 0.0, 0.0, 0.0, 0.0, 0.0, 0.0, 0.0, 0.0, 0.0, 0.0, 0.0, 0.0, 0.0, 0.0, 0.0, 0.0, 0.0, 0.0, 0.0, 0.0, 0.0, 0.0, 0.0, 0.0, 0.0, 0.0, 0.0, 0.0, 0.0, 0.0, 0.0, 0.0, 0.0, 0.0, 0.0, 0.0, 0.0, 0.0, 0.0, 0.0, 0.0, 0.0, 0.0, 0.0, 0.0, 0.0, 0.0, 0.0, 0.0, 0.0, 0.0, 0.0, 0.0, 0.0, 0.0, 0.0, 0.0, 0.0, 0.0, 0.0, 0.0, 0.0, 0.0, 0.0, 0.0, 0.0, 0.0, 0.0, 0.0, 0.0, 0.0, 0.0, 0.0, 0.0, 0.0, 0.0, 0.0, 0.0, 0.0, 0.0, 0.0, 0.0, 0.0, 0.0, 0.0, 0.0, 0.0, 0.0, 0.0, 0.0, 0.0, 0.0, 0.0, 0.0, 0.0, 0.0, 0.0, 0.0, 0.0, 0.0, 0.0, 0.0, 0.0, 0.0, 0.0, 0.0, 0.0, 0.0, 0.0, 0.0, 0.0, 0.0, 0.0, 0.0, 0.0, 0.0, 0.0, 0.0, 0.0, 0.0, 0.0, 0.0, 0.0, 0.0, 0.0, 0.0, 0.0, 0.0, 0.0, 0.0, 0.0, 0.0, 0.0, 0.0, 0.0, 0.0, 0.0, 0.0, 0.0, 0.0, 0.0, 0.0, 0.0, 0.0, 0.0, 0.0, 0.0, 0.0, 0.0, 0.0, 0.0, 0.0, 0.0, 0.0, 0.0, 0.0, 0.0, 0.0, 0.0, 0.0, 0.0, 0.0, 0.0, 0.0, 0.0, 0.0, 0.0, 0.0, 0.0, 0.0, 0.0, 0.0, 0.0, 0.0, 0.0, 0.0, 0.0, 0.0, 0.0, 0.0, 0.0, 0.0, 0.0, 0.0, 0.0, 0.0, 0.0, 0.0, 0.0, 0.0, 0.0, 0.0, 0.0, 0.0, 0.0, 0.0, 0.0, 0.0, 0.0, 0.0, 0.0, 0.0, 0.0, 0.0, 0.0, 0.0, 0.0, 0.0, 0.0, 0.0, 0.0, 0.0, 0.0, 0.0, 0.0, 0.0, 0.0, 0.0, 0.0, 0.0, 0.0, 0.0, 0.0, 0.0, 0.0, 0.0, 0.0, 0.0, 0.0, 0.0, 0.0, 0.0, 0.0, 0.0, 0.0, 0.0, 0.0, 0.0, 0.0, 0.0, 0.0, 0.0, 0.0, 0.0, 0.0, 0.0, 0.0, 0.0, 0.0, 0.0, 0.0, 0.0, 0.0, 0.0, 0.0, 0.0, 0.0, 0.0, 0.0, 0.0, 0.0, 0.0, 0.0, 0.0, 0.0, 0.0, 0.0, 0.0, 0.0, 0.0, 0.0, 0.0, 0.0, 0.0, 0.0, 0.0, 0.0, 0.0, 0.0, 0.0, 0.0, 0.0, 0.0, 0.0, 0.0, 0.0, 0.0, 0.0, 0.0, 0.0, 0.0, 0.0, 0.0, 0.0, 0.0, 0.0, 0.0, 0.0, 0.0, 0.0, 0.0, 0.0, 0.0, 0.0, 0.0, 0.0, 0.0, 0.0, 0.0, 0.0, 0.0, 0.0, 0.0, 0.0, 0.0, 0.0, 0.0, 0.0, 0.0, 0.0, 0.0, 0.0, 0.0, 0.0, 0.0, 0.0, 0.0, 0.0, 0.0, 0.0, 0.0, 0.0, 0.0, 0.0, 0.0, 0.0, 0.0, 0.0, 0.0, 0.0, 0.0, 0.0, 0.0, 0.0, 0.0, 0.0, 0.0, 0.0, 0.0, 0.0, 0.0, 0.0, 0.0, 0.0, 0.0, 0.0, 0.0, 0.0, 0.0, 0.0, 0.0, 0.0, 0.0, 0.0, 0.0, 0.0, 0.0, 0.0, 0.0, 0.0, 0.0, 0.0, 0.0, 0.0, 0.0, 0.0, 0.0, 0.0, 0.0, 0.0, 0.0, 0.0, 0.0, 0.0, 0.0, 0.0, 0.0, 0.0, 0.0, 0.0, 0.0, 0.0, 0.0, 0.0, 0.0, 0.0, 0.0, 0.0, 0.0, 0.0, 0.0, 0.0, 0.0, 0.0, 0.0, 0.0, 0.0, 0.0, 0.0, 0.0, 0.0, 0.0, 0.0, 0.0, 0.0, 0.0, 0.0, 0.0, 0.0, 0.0, 0.0, 0.0, 0.0, 0.0, 0.0, 0.0, 0.0, 0.0, 0.0, 0.0, 0.0, 0.0, 0.0, 0.0, 0.0, 0.0, 0.0, 0.0, 0.0, 0.0, 0.0, 0.0, 0.0, 0.0, 0.0, 0.0, 0.0, 0.0, 0.0, 0.0, 0.0, 0.0, 0.0, 0.0, 0.0, 0.0, 0.0, 0.0, 0.0, 0.0, 0.0, 0.0, 0.0, 0.0, 0.0, 0.0, 0.0, 0.0, 0.0, 0.0, 0.0, 0.0, 0.0, 0.0, 0.0, 0.0, 0.0, 0.0, 0.0, 0.0, 0.0, 0.0, 0.0, 0.0, 0.0, 0.0, 0.0, 0.0, 0.0, 0.0, 0.0, 0.0, 0.0, 0.0, 0.0, 0.0, 0.0, 0.0, 0.0, 0.0, 0.0, 0.0, 0.0, 0.0, 0.0, 0.0, 0.0, 0.0, 0.0, 0.0, 0.0, 0.0, 0.0, 0.0, 0.0, 0.0, 0.0, 0.0, 0.0, 0.0, 0.0, 0.0, 0.0, 0.0, 0.0, 0.0, 0.0, 0.0, 0.0, 0.0, 0.0, 0.0, 0.0, 0.0, 0.0, 0.0, 0.0, 0.0, 0.0, 0.0, 0.0, 0.0, 0.0, 0.0, 0.0, 0.0, 0.0, 0.0, 0.0, 0.0, 0.0, 0.0, 0.0, 0.0, 0.0, 0.0, 0.0, 0.0, 0.0, 0.0, 0.0, 0.0, 0.0, 0.0, 0.0, 0.0, 0.0, 0.0, 0.0, 0.0, 0.0, 0.0, 0.0, 0.0, 0.0, 0.0, 0.0, 0.0, 0.0, 0.0, 0.0, 0.0, 0.0, 0.0, 0.0, 0.0, 0.0, 0.0, 0.0, 0.0, 0.0, 0.0, 0.0, 0.0, 0.0, 0.0, 0.0, 0.0, 0.0, 0.0, 0.0, 0.0, 0.0, 0.0, 0.0, 0.0, 0.0, 0.0, 0.0, 0.0, 0.0, 0.0, 0.0, 0.0, 0.0, 0.0, 0.0, 0.0, 0.0, 0.0, 0.0, 0.0, 0.0, 0.0, 0.0, 0.0, 0.0, 0.0, 0.0, 0.0, 0.0, 0.0, 0.0, 0.0, 0.0, 0.0, 0.0, 0.0, 0.0, 0.0, 0.0, 0.0, 0.0, 0.0, 0.0, 0.0, 0.0, 0.0, 0.0, 0.0, 0.0, 0.0, 0.0, 0.0, 0.0, 0.0, 0.0, 0.0, 0.0, 0.0, 0.0, 0.0, 0.0, 0.0, 0.0, 0.0, 0.0, 0.0, 0.0, 0.0, 0.0, 0.0, 0.0, 0.0, 0.0, 0.0, 0.0, 0.0, 0.0, 0.0, 0.0, 0.0, 0.0, 0.0, 0.0, 0.0, 0.0, 0.0, 0.0, 0.0, 0.0, 0.0, 0.0, 0.0, 0.0, 0.0, 0.0, 0.0, 0.0, 0.0, 0.0, 0.0, 0.0, 0.0, 0.0, 0.0, 0.0, 0.0, 0.0, 0.0, 0.0, 0.0, 0.0, 0.0, 0.0, 0.0, 0.0, 0.0, 0.0, 0.0, 0.0, 0.0, 0.0, 0.0, 0.0, 0.0, 0.0, 0.0, 0.0, 0.0, 0.0, 0.0, 0.0, 0.0, 0.0, 0.0, 0.0, 0.0, 0.0, 0.0, 0.0, 0.0, 0.0, 0.0, 0.0, 0.0, 0.0, 0.0, 0.0, 0.0, 0.0, 0.0, 0.0, 0.0, 0.0, 0.0, 0.0, 0.0, 0.0, 0.0, 0.0, 0.0, 0.0, 0.0, 0.0, 0.0, 0.0, 0.0, 0.0, 0.0, 0.0, 0.0, 0.0, 0.0, 0.0, 0.0, 0.0, 0.0, 0.0, 0.0, 0.0, 0.0, 0.0, 0.0, 0.0, 0.0, 0.0, 0.0, 0.0, 0.0, 0.0, 0.0, 0.0, 0.0, 0.0, 0.0, 0.0, 0.0, 0.0, 0.0, 0.0, 0.0, 0.0, 0.0, 0.0, 0.0, 0.0, 0.0, 0.0, 0.0, 0.0, 0.0, 0.0, 0.0, 0.0, 0.0, 0.0, 0.0, 0.0, 0.0, 0.0, 0.0, 0.0, 0.0, 0.0, 0.0, 0.0, 0.0, 0.0, 0.0, 0.0, 0.0, 0.0, 0.0, 0.0, 0.0, 0.0, 0.0, 0.0, 0.0, 0.0, 0.0, 0.0, 0.0, 0.0, 0.0, 0.0, 0.0, 0.0, 0.0, 0.0, 0.0, 0.0, 0.0, 0.0, 0.0, 0.0, 0.0, 0.0, 0.0, 0.0, 0.0, 0.0, 0.0, 0.0, 0.0, 0.0, 0.0, 0.0, 0.0, 0.0, 0.0, 0.0, 0.0, 0.0, 0.0, 0.0, 0.0, 0.0, 0.0, 0.0, 0.0, 0.0, 0.0, 0.0, 0.0, 0.0, 0.0, 0.0, 0.0, 0.0, 0.0, 0.0, 0.0, 0.0, 0.0, 0.0, 0.0, 0.0, 0.0, 0.0, 0.0, 0.0, 0.0, 0.0, 0.0, 0.0, 0.0, 0.0, 0.0, 0.0, 0.0, 0.0, 0.0, 0.0, 0.0, 0.0, 0.0, 0.0, 0.0, 0.0, 0.0, 0.0, 0.0, 0.0, 0.0, 0.0, 0.0, 0.0, 0.0, 0.0, 0.0, 0.0, 0.0, 0.0, 0.0, 0.0, 0.0, 0.0, 0.0, 0.0, 0.0, 0.0, 0.0, 0.0, 0.0, 0.0, 0.0, 0.0, 0.0, 0.0, 0.0, 0.0, 0.0, 0.0, 0.0, 0.0, 0.0, 0.0, 0.0, 0.0, 0.0, 0.0, 0.0, 0.0, 0.0, 0.0, 0.0, 0.0, 0.0, 0.0, 0.0, 0.0, 0.0, 0.0, 0.0, 0.0, 0.0, 0.0, 0.0, 0.0, 0.0, 0.0, 0.0, 0.0, 0.0, 0.0, 0.0, 0.0, 0.0, 0.0, 0.0, 0.0, 0.0, 0.0, 0.0, 0.0, 0.0, 0.0, 0.0, 0.0, 0.0, 0.0, 0.0, 0.0, 0.0, 0.0, 0.0, 0.0, 0.0, 0.0, 0.0, 0.0, 0.0, 0.0, 0.0, 0.0, 0.0, 0.0, 0.0, 0.0, 0.0, 0.0, 0.0, 0.0, 0.0, 0.0, 0.0, 0.0, 0.0, 0.0, 0.0, 0.0, 0.0, 0.0, 0.0, 0.0, 0.0, 0.0, 0.0, 0.0, 0.0, 0.0, 0.0, 0.0, 0.0, 0.0, 0.0, 0.0, 0.0, 0.0, 0.0, 0.0, 0.0, 0.0, 0.0, 0.0, 0.0, 0.0, 0.0, 0.0, 0.0, 0.0, 0.0, 0.0, 0.0, 0.0, 0.0, 0.0, 0.0, 0.0, 0.0, 0.0, 0.0, 0.0, 0.0, 0.0, 0.0, 0.0, 0.0, 0.0, 0.0, 0.0, 0.0, 0.0, 0.0, 0.0, 0.0, 0.0, 0.0, 0.0, 0.0, 0.0, 0.0, 0.0, 0.0, 0.0, 0.0, 0.0, 0.0, 0.0, 0.0, 0.0, 0.0, 0.0, 0.0, 0.0, 0.0, 0.0, 0.0, 0.0, 0.0, 0.0, 0.0, 0.0, 0.0, 0.0, 0.0, 0.0, 0.0, 0.0, 0.0, 0.0, 0.0, 0.0, 0.0, 0.0, 0.0, 0.0, 0.0, 0.0, 0.0, 0.0, 0.0, 0.0, 0.0, 0.0, 0.0, 0.0, 0.0, 0.0, 0.0, 0.0, 0.0, 0.0, 0.0, 0.0, 0.0, 0.0, 0.0, 0.0, 0.0, 0.0, 0.0, 0.0, 0.0, 0.0, 0.0, 0.0, 0.0, 0.0, 0.0, 0.0, 0.0, 0.0, 0.0, 0.0, 0.0, 0.0, 0.0, 0.0, 0.0, 0.0, 0.0, 0.0, 0.0, 0.0, 0.0, 0.0, 0.0, 0.0, 0.0, 0.0, 0.0, 0.0, 0.0, 0.0, 0.0, 0.0, 0.0, 0.0, 0.0, 0.0, 0.0, 0.0, 0.0, 0.0, 0.0, 0.0, 0.0, 0.0, 0.0, 0.0, 0.0, 0.0, 0.0, 0.0, 0.0, 0.0, 0.0, 0.0, 0.0, 0.0, 0.0, 0.0, 0.0, 0.0, 0.0, 0.0, 0.0, 0.0, 0.0, 0.0, 0.0, 0.0, 0.0, 0.0, 0.0, 0.0, 0.0, 0.0, 0.0, 0.0, 0.0, 0.0, 0.0, 0.0, 0.0, 0.0, 0.0, 0.0, 0.0, 0.0, 0.0, 0.0, 0.0, 0.0, 0.0, 0.0, 0.0, 0.0, 0.0, 0.0, 0.0, 0.0, 0.0, 0.0, 0.0, 0.0, 0.0, 0.0, 0.0, 0.0, 0.0, 0.0, 0.0, 0.0, 0.0, 0.0, 0.0, 0.0, 0.0, 0.0, 0.0, 0.0, 0.0, 0.0, 0.0, 0.0, 0.0, 0.0, 0.0, 0.0, 0.0, 0.0, 0.0, 0.0, 0.0, 0.0, 0.0, 0.0, 0.0, 0.0, 0.0, 0.0, 0.0, 0.0, 0.0, 0.0, 0.0, 0.0, 0.0, 0.0, 0.0, 0.0, 0.0, 0.0, 0.0, 0.0, 0.0, 0.0, 0.0, 0.0, 0.0, 0.0, 0.0, 0.0, 0.0, 0.0, 0.0, 0.0, 0.0, 0.0, 0.0, 0.0, 0.0, 0.0, 0.0, 0.0, 0.0, 0.0, 0.0, 0.0, 0.0, 0.0, 0.0, 0.0, 0.0, 0.0, 0.0, 0.0, 0.0, 0.0, 0.0, 0.0, 0.0, 0.0, 0.0, 0.0, 0.0, 0.0, 0.0, 0.0, 0.0, 0.0, 0.0, 0.0, 0.0, 0.0, 0.0, 0.0, 0.0, 0.0, 0.0, 0.0, 0.0, 0.0, 0.0, 0.0, 0.0, 0.0, 0.0, 0.0, 0.0, 0.0, 0.0, 0.0, 0.0, 0.0, 0.0, 0.0, 0.0, 0.0, 0.0, 0.0, 0.0, 0.0, 0.0, 0.0, 0.0, 0.0, 0.0, 0.0, 0.0, 0.0, 0.0, 0.0, 0.0, 0.0, 0.0, 0.0, 0.0, 0.0, 0.0, 0.0, 0.0, 0.0, 0.0, 0.0, 0.0, 0.0, 0.0, 0.0, 0.0, 0.0, 0.0, 0.0, 0.0, 0.0, 0.0, 0.0, 0.0, 0.0, 0.0, 0.0, 0.0, 0.0, 0.0, 0.0, 0.0, 0.0, 0.0, 0.0, 0.0, 0.0, 0.0, 0.0, 0.0, 0.0, 0.0, 0.0, 0.0, 0.0, 0.0, 0.0, 0.0, 0.0, 0.0, 0.0, 0.0, 0.0, 0.0, 0.0, 0.0, 0.0, 0.0, 0.0, 0.0, 0.0, 0.0, 0.0, 0.0, 0.0, 0.0, 0.0, 0.0, 0.0, 0.0, 0.0, 0.0, 0.0, 0.0, 0.0, 0.0, 0.0, 0.0, 0.0, 0.0, 0.0, 0.0, 0.0, 0.0, 0.0, 0.0, 0.0, 0.0, 0.0, 0.0, 0.0, 0.0, 0.0, 0.0, 0.0, 0.0, 0.0, 0.0, 0.0, 0.0, 0.0, 0.0, 0.0, 0.0, 0.0, 0.0, 0.0, 0.0, 0.0, 0.0, 0.0, 0.0, 0.0, 0.0, 0.0, 0.0, 0.0, 0.0, 0.0, 0.0, 0.0, 0.0, 0.0, 0.0, 0.0, 0.0, 0.0, 0.0, 0.0, 0.0, 0.0, 0.0, 0.0, 0.0, 0.0, 0.0, 0.0, 0.0, 0.0, 0.0, 0.0, 0.0, 0.0, 0.0, 0.0, 0.0, 0.0, 0.0, 0.0, 0.0, 0.0, 0.0, 0.0, 0.0, 0.0, 0.0, 0.0, 0.0, 0.0, 0.0, 0.0, 0.0, 0.0, 0.0, 0.0, 0.0, 0.0, 0.0, 0.0, 0.0, 0.0, 0.0, 0.0, 0.0, 0.0, 0.0, 0.0, 0.0, 0.0, 0.0, 0.0, 0.0, 0.0, 0.0, 0.0, 0.0, 0.0, 0.0, 0.0, 0.0, 0.0, 0.0, 0.0, 0.0, 0.0, 0.0, 0.0, 0.0, 0.0, 0.0, 0.0, 0.0, 0.0, 0.0, 0.0, 0.0, 0.0, 0.0, 0.0, 0.0, 0.0, 0.0, 0.0, 0.0, 0.0, 0.0, 0.0, 0.0, 0.0, 0.0, 0.0, 0.0, 0.0, 0.0, 0.0, 0.0, 0.0, 0.0, 0.0, 0.0, 0.0, 0.0, 0.0, 0.0, 0.0, 0.0, 0.0, 0.0, 0.0, 0.0, 0.0, 0.0, 0.0, 0.0, 0.0, 0.0, 0.0, 0.0, 0.0, 0.0, 0.0, 0.0, 0.0, 0.0, 0.0, 0.0, 0.0, 0.0, 0.0, 0.0, 0.0, 0.0, 0.0, 0.0, 0.0, 0.0, 0.0, 0.0, 0.0, 0.0, 0.0, 0.0, 0.0, 0.0, 0.0, 0.0, 0.0, 0.0, 0.0, 0.0, 0.0, 0.0, 0.0, 0.0, 0.0, 0.0, 0.0, 0.0, 0.0, 0.0, 0.0, 0.0, 0.0, 0.0, 0.0, 0.0, 0.0, 0.0, 0.0, 0.0, 0.0, 0.0, 0.0, 0.0, 0.0, 0.0, 0.0, 0.0, 0.0, 0.0, 0.0, 0.0, 0.0, 0.0, 0.0, 0.0, 0.0, 0.0, 0.0, 0.0, 0.0, 0.0, 0.0, 0.0, 0.0, 0.0, 0.0, 0.0, 0.0, 0.0, 0.0, 0.0, 0.0, 0.0, 0.0, 0.0, 0.0, 0.0, 0.0, 0.0, 0.0, 0.0, 0.0, 0.0, 0.0, 0.0, 0.0, 0.0, 0.0, 0.0, 0.0, 0.0, 0.0, 0.0, 0.0, 0.0, 0.0, 0.0, 0.0, 0.0, 0.0, 0.0, 0.0, 0.0, 0.0, 0.0, 0.0, 0.0, 0.0, 0.0, 0.0, 0.0, 0.0, 0.0, 0.0, 0.0, 0.0, 0.0, 0.0, 0.0, 0.0, 0.0, 0.0, 0.0, 0.0, 0.0, 0.0, 0.0, 0.0, 0.0, 0.0, 0.0, 0.0, 0.0, 0.0, 0.0, 0.0, 0.0, 0.0, 0.0, 0.0, 0.0, 0.0, 0.0, 0.0, 0.0, 0.0, 0.0, 0.0, 0.0, 0.0, 0.0, 0.0, 0.0, 0.0, 0.0, 0.0, 0.0, 0.0, 0.0, 0.0, 0.0, 0.0, 0.0, 0.0, 0.0, 0.0, 0.0, 0.0, 0.0, 0.0, 0.0, 0.0, 0.0, 0.0, 0.0, 0.0, 0.0, 0.0, 0.0, 0.0, 0.0, 0.0, 0.0, 0.0, 0.0, 0.0, 0.0, 0.0, 0.0, 0.0, 0.0, 0.0, 0.0, 0.0, 0.0, 0.0, 0.0, 0.0, 0.0, 0.0, 0.0, 0.0, 0.0, 0.0, 0.0, 0.0, 0.0, 0.0, 0.0, 0.0, 0.0, 0.0, 0.0, 0.0, 0.0, 0.0, 0.0, 0.0, 0.0, 0.0, 0.0, 0.0, 0.0, 0.0, 0.0, 0.0, 0.0, 0.0, 0.0, 0.0, 0.0, 0.0, 0.0, 0.0, 0.0, 0.0, 0.0, 0.0, 0.0, 0.0, 0.0, 0.0, 0.0, 0.0, 0.0, 0.0, 0.0, 0.0, 0.0, 0.0, 0.0, 0.0, 0.0, 0.0, 0.0, 0.0, 0.0, 0.0, 0.0, 0.0, 0.0, 0.0, 0.0, 0.0, 0.0, 0.0, 0.0, 0.0, 0.0, 0.0, 0.0, 0.0, 0.0, 0.0, 0.0, 0.0, 0.0, 0.0, 0.0, 0.0, 0.0, 0.0, 0.0, 0.0, 0.0, 0.0, 0.0, 0.0, 0.0, 0.0, 0.0, 0.0, 0.0, 0.0, 0.0, 0.0, 0.0, 0.0, 0.0, 0.0, 0.0, 0.0, 0.0, 0.0, 0.0, 0.0, 0.0, 0.0, 0.0, 0.0, 0.0, 0.0, 0.0, 0.0, 0.0, 0.0, 0.0, 0.0, 0.0, 0.0, 0.0, 0.0, 0.0, 0.0, 0.0, 0.0, 0.0, 0.0, 0.0, 0.0, 0.0, 0.0, 0.0, 0.0, 0.0, 0.0, 0.0, 0.0, 0.0, 0.0, 0.0, 0.0, 0.0, 0.0, 0.0, 0.0, 0.0, 0.0, 0.0, 0.0, 0.0, 0.0, 0.0, 0.0, 0.0, 0.0, 0.0, 0.0, 0.0, 0.0, 0.0, 0.0, 0.0, 0.0, 0.0, 0.0, 0.0, 0.0, 0.0, 0.0, 0.0, 0.0, 0.0, 0.0, 0.0, 0.0, 0.0, 0.0, 0.0, 0.0, 0.0, 0.0, 0.0, 0.0, 0.0, 0.0, 0.0, 0.0, 0.0, 0.0, 0.0, 0.0, 0.0, 0.0, 0.0, 0.0, 0.0, 0.0, 0.0, 0.0, 0.0, 0.0, 0.0, 0.0, 0.0, 0.0, 0.0, 0.0, 0.0, 0.0, 0.0, 0.0, 0.0, 0.0, 0.0, 0.0, 0.0, 0.0, 0.0, 0.0, 0.0, 0.0, 0.0, 0.0, 0.0, 0.0, 0.0, 0.0, 0.0, 0.0, 0.0, 0.0, 0.0, 0.0, 0.0, 0.0, 0.0, 0.0, 0.0, 0.0, 0.0, 0.0, 0.0, 0.0, 0.0, 0.0, 0.0, 0.0, 0.0, 0.0, 0.0, 0.0, 0.0, 0.0, 0.0, 0.0, 0.0, 0.0, 0.0, 0.0, 0.0, 0.0, 0.0, 0.0, 0.0, 0.0, 0.0, 0.0, 0.0, 0.0, 0.0, 0.0, 0.0, 0.0, 0.0, 0.0, 0.0, 0.0, 0.0, 0.0, 0.0, 0.0, 0.0, 0.0, 0.0, 0.0, 0.0, 0.0, 0.0, 0.0, 0.0, 0.0, 0.0, 0.0, 0.0, 0.0, 0.0, 0.0, 0.0, 0.0, 0.0, 0.0, 0.0, 0.0, 0.0, 0.0, 0.0, 0.0, 0.0, 0.0, 0.0, 0.0, 0.0, 0.0, 0.0, 0.0, 0.0, 0.0, 0.0, 0.0, 0.0, 0.0, 0.0, 0.0, 0.0, 0.0, 0.0, 0.0, 0.0, 0.0, 0.0, 0.0, 0.0, 0.0, 0.0, 0.0, 0.0, 0.0, 0.0, 0.0, 0.0, 0.0, 0.0, 0.0, 0.0, 0.0, 0.0, 0.0, 0.0, 0.0, 0.0, 0.0, 0.0, 0.0, 0.0, 0.0, 0.0, 0.0, 0.0, 0.0, 0.0, 0.0, 0.0, 0.0, 0.0, 0.0, 0.0, 0.0, 0.0, 0.0, 0.0, 0.0, 0.0, 0.0, 0.0, 0.0, 0.0, 0.0, 0.0, 0.0, 0.0, 0.0, 0.0, 0.0, 0.0, 0.0, 0.0, 0.0, 0.0, 0.0, 0.0, 0.0, 0.0, 0.0, 0.0, 0.0, 0.0, 0.0, 0.0, 0.0, 0.0, 0.0, 0.0, 0.0, 0.0, 0.0, 0.0, 0.0, 0.0, 0.0, 0.0, 0.0, 0.0, 0.0, 0.0, 0.0, 0.0, 0.0, 0.0, 0.0, 0.0, 0.0, 0.0, 0.0, 0.0, 0.0, 0.0, 0.0, 0.0, 0.0, 0.0, 0.0, 0.0, 0.0, 0.0, 0.0, 0.0, 0.0, 0.0, 0.0, 0.0, 0.0, 0.0, 0.0, 0.0, 0.0, 0.0, 0.0, 0.0, 0.0, 0.0, 0.0, 0.0, 0.0, 0.0, 0.0, 0.0, 0.0, 0.0, 0.0, 0.0, 0.0, 0.0, 0.0, 0.0, 0.0, 0.0, 0.0, 0.0, 0.0, 0.0, 0.0, 0.0, 0.0, 0.0, 0.0, 0.0, 0.0, 0.0, 0.0, 0.0, 0.0, 0.0, 0.0, 0.0, 0.0, 0.0, 0.0, 0.0, 0.0, 0.0, 0.0, 0.0, 0.0, 0.0, 0.0, 0.0, 0.0, 0.0, 0.0, 0.0, 0.0, 0.0, 0.0, 0.0, 0.0, 0.0, 0.0, 0.0, 0.0, 0.0, 0.0, 0.0, 0.0, 0.0, 0.0, 0.0, 0.0, 0.0, 0.0, 0.0, 0.0, 0.0, 0.0, 0.0, 0.0, 0.0, 0.0, 0.0, 0.0, 0.0, 0.0, 0.0, 0.0, 0.0, 0.0, 0.0, 0.0, 0.0, 0.0, 0.0, 0.0, 0.0, 0.0, 0.0, 0.0, 0.0, 0.0, 0.0, 0.0, 0.0, 0.0, 0.0, 0.0, 0.0, 0.0, 0.0, 0.0, 0.0, 0.0, 0.0, 0.0, 0.0, 0.0, 0.0, 0.0, 0.0, 0.0, 0.0, 0.0, 0.0, 0.0, 0.0, 0.0, 0.0, 0.0, 0.0, 0.0, 0.0, 0.0, 0.0, 0.0, 0.0, 0.0, 0.0, 0.0, 0.0, 0.0, 0.0, 0.0, 0.0, 0.0, 0.0, 0.0, 0.0, 0.0, 0.0, 0.0, 0.0, 0.0, 0.0, 0.0, 0.0, 0.0, 0.0, 0.0, 0.0, 0.0, 0.0, 0.0, 0.0, 0.0, 0.0, 0.0, 0.0, 0.0, 0.0, 0.0, 0.0, 0.0, 0.0, 0.0, 0.0, 0.0, 0.0, 0.0, 0.0, 0.0, 0.0, 0.0, 0.0, 0.0, 0.0, 0.0, 0.0, 0.0, 0.0, 0.0, 0.0, 0.0, 0.0, 0.0, 0.0, 0.0, 0.0, 0.0, 0.0, 0.0, 0.0, 0.0, 0.0, 0.0, 0.0, 0.0, 0.0, 0.0, 0.0, 0.0, 0.0, 0.0, 0.0, 0.0, 0.0, 0.0, 0.0, 0.0, 0.0, 0.0, 0.0, 0.0, 0.0, 0.0, 0.0, 0.0, 0.0, 0.0, 0.0, 0.0, 0.0, 0.0, 0.0, 0.0, 0.0, 0.0, 0.0, 0.0, 0.0, 0.0, 0.0, 0.0, 0.0, 0.0, 0.0, 0.0, 0.0, 0.0, 0.0, 0.0, 0.0, 0.0, 0.0, 0.0, 0.0, 0.0, 0.0, 0.0, 0.0, 0.0, 0.0, 0.0, 0.0, 0.0, 0.0, 0.0, 0.0, 0.0, 0.0, 0.0, 0.0, 0.0, 0.0, 0.0, 0.0, 0.0, 0.0, 0.0, 0.0, 0.0, 0.0, 0.0, 0.0, 0.0, 0.0, 0.0, 0.0, 0.0, 0.0, 0.0, 0.0, 0.0, 0.0, 0.0, 0.0, 0.0, 0.0, 0.0, 0.0, 0.0, 0.0, 0.0, 0.0, 0.0, 0.0, 0.0, 0.0, 0.0, 0.0, 0.0, 0.0, 0.0, 0.0, 0.0, 0.0, 0.0, 0.0, 0.0, 0.0, 0.0, 0.0, 0.0, 0.0, 0.0, 0.0, 0.0, 0.0, 0.0, 0.0, 0.0, 0.0, 0.0, 0.0, 0.0, 0.0, 0.0, 0.0, 0.0, 0.0, 0.0, 0.0, 0.0, 0.0, 0.0, 0.0, 0.0, 0.0, 0.0, 0.0, 0.0, 0.0, 0.0, 0.0, 0.0, 0.0, 0.0, 0.0, 0.0, 0.0, 0.0, 0.0, 0.0, 0.0, 0.0, 0.0, 0.0, 0.0, 0.0, 0.0, 0.0, 0.0, 0.0, 0.0, 0.0, 0.0, 0.0, 0.0, 0.0, 0.0, 0.0, 0.0, 0.0, 0.0, 0.0, 0.0, 0.0, 0.0, 0.0, 0.0, 0.0, 0.0, 0.0, 0.0, 0.0, 0.0, 0.0, 0.0, 0.0, 0.0, 0.0, 0.0, 0.0, 0.0, 0.0, 0.0, 0.0, 0.0, 0.0, 0.0, 0.0, 0.0, 0.0, 0.0, 0.0, 0.0, 0.0, 0.0, 0.0, 0.0, 0.0, 0.0, 0.0, 0.0, 0.0, 0.0, 0.0, 0.0, 0.0, 0.0, 0.0, 0.0, 0.0, 0.0, 0.0, 0.0, 0.0, 0.0, 0.0, 0.0, 0.0, 0.0, 0.0, 0.0, 0.0, 0.0, 0.0, 0.0, 0.0, 0.0, 0.0, 0.0, 0.0, 0.0, 0.0, 0.0, 0.0, 0.0, 0.0, 0.0, 0.0, 0.0, 0.0, 0.0, 0.0, 0.0, 0.0, 0.0, 0.0, 0.0, 0.0, 0.0, 0.0, 0.0, 0.0, 0.0, 0.0, 0.0, 0.0, 0.0, 0.0, 0.0, 0.0, 0.0, 0.0, 0.0, 0.0, 0.0, 0.0, 0.0, 0.0, 0.0, 0.0, 0.0, 0.0, 0.0, 0.0, 0.0, 0.0, 0.0, 0.0, 0.0, 0.0, 0.0, 0.0, 0.0, 0.0, 0.0, 0.0, 0.0, 0.0, 0.0, 0.0, 0.0, 0.0, 0.0, 0.0, 0.0, 0.0, 0.0, 0.0, 0.0, 0.0, 0.0, 0.0, 0.0, 0.0, 0.0, 0.0, 0.0, 0.0, 0.0, 0.0, 0.0, 0.0, 0.0, 0.0, 0.0, 0.0, 0.0, 0.0, 0.0, 0.0, 0.0, 0.0, 0.0, 0.0, 0.0, 0.0, 0.0, 0.0, 0.0, 0.0, 0.0, 0.0, 0.0, 0.0, 0.0, 0.0, 0.0, 0.0, 0.0, 0.0, 0.0, 0.0, 0.0, 0.0, 0.0, 0.0, 0.0, 0.0, 0.0, 0.0, 0.0, 0.0, 0.0, 0.0, 0.0, 0.0, 0.0, 0.0, 0.0, 0.0, 0.0, 0.0, 0.0, 0.0, 0.0, 0.0, 0.0, 0.0, 0.0, 0.0, 0.0, 0.0, 0.0, 0.0, 0.0, 0.0, 0.0, 0.0, 0.0, 0.0, 0.0, 0.0, 0.0, 0.0, 0.0, 0.0, 0.0, 0.0, 0.0, 0.0, 0.0, 0.0, 0.0, 0.0, 0.0, 0.0, 0.0, 0.0, 0.0, 0.0, 0.0, 0.0, 0.0, 0.0, 0.0, 0.0, 0.0, 0.0, 0.0, 0.0, 0.0, 0.0, 0.0, 0.0, 0.0, 0.0, 0.0, 0.0, 0.0, 0.0, 0.0, 0.0, 0.0, 0.0, 0.0, 0.0, 0.0, 0.0, 0.0, 0.0, 0.0, 0.0, 0.0, 0.0, 0.0, 0.0, 0.0, 0.0, 0.0, 0.0, 0.0, 0.0, 0.0, 0.0, 0.0, 0.0, 0.0, 0.0, 0.0, 0.0, 0.0, 0.0, 0.0, 0.0, 0.0, 0.0, 0.0, 0.0, 0.0, 0.0, 0.0, 0.0, 0.0, 0.0, 0.0, 0.0, 0.0, 0.0, 0.0, 0.0, 0.0, 0.0, 0.0, 0.0, 0.0, 0.0, 0.0, 0.0, 0.0, 0.0, 0.0, 0.0, 0.0, 0.0, 0.0, 0.0, 0.0, 0.0, 0.0, 0.0, 0.0, 0.0, 0.0, 0.0, 0.0, 0.0, 0.0, 0.0, 0.0, 0.0, 0.0, 0.0, 0.0, 0.0, 0.0, 0.0, 0.0, 0.0, 0.0, 0.0, 0.0, 0.0, 0.0, 0.0, 0.0, 0.0, 0.0, 0.0, 0.0, 0.0, 0.0, 0.0, 0.0, 0.0, 0.0, 0.0, 0.0, 0.0, 0.0, 0.0, 0.0, 0.0, 0.0, 0.0, 0.0, 0.0, 0.0, 0.0, 0.0, 0.0, 0.0, 0.0, 0.0, 0.0, 0.0, 0.0, 0.0, 0.0, 0.0, 0.0, 0.0, 0.0, 0.0, 0.0, 0.0, 0.0, 0.0, 0.0, 0.0, 0.0, 0.0, 0.0, 0.0, 0.0, 0.0, 0.0, 0.0, 0.0, 0.0, 0.0, 0.0, 0.0, 0.0, 0.0, 0.0, 0.0, 0.0, 0.0, 0.0, 0.0, 0.0, 0.0, 0.0, 0.0, 0.0, 0.0, 0.0, 0.0, 0.0, 0.0, 0.0, 0.0, 0.0, 0.0, 0.0, 0.0, 0.0, 0.0, 0.0, 0.0, 0.0, 0.0, 0.0, 0.0, 0.0, 0.0, 0.0, 0.0, 0.0, 0.0, 0.0, 0.0, 0.0, 0.0, 0.0, 0.0, 0.0, 0.0, 0.0, 0.0, 0.0, 0.0, 0.0, 0.0, 0.0, 0.0, 0.0, 0.0, 0.0, 0.0, 0.0, 0.0, 0.0, 0.0, 0.0, 0.0, 0.0, 0.0, 0.0, 0.0, 0.0, 0.0, 0.0, 0.0, 0.0, 0.0, 0.0, 0.0, 0.0, 0.0, 0.0, 0.0, 0.0, 0.0, 0.0, 0.0, 0.0, 0.0, 0.0, 0.0, 0.0, 0.0, 0.0, 0.0, 0.0, 0.0, 0.0, 0.0, 0.0, 0.0, 0.0, 0.0, 0.0, 0.0, 0.0, 0.0, 0.0, 0.0, 0.0, 0.0, 0.0, 0.0, 0.0, 0.0, 0.0, 0.0, 0.0, 0.0, 0.0, 0.0, 0.0, 0.0, 0.0, 0.0, 0.0, 0.0, 0.0, 0.0, 0.0, 0.0, 0.0, 0.0, 0.0, 0.0, 0.0, 0.0, 0.0, 0.0, 0.0, 0.0, 0.0, 0.0, 0.0, 0.0, 0.0, 0.0, 0.0, 0.0, 0.0, 0.0, 0.0, 0.0, 0.0, 0.0, 0.0, 0.0, 0.0, 0.0, 0.0, 0.0, 0.0, 0.0, 0.0, 0.0, 0.0, 0.0, 0.0, 0.0, 0.0, 0.0, 0.0, 0.0, 0.0, 0.0, 0.0, 0.0, 0.0, 0.0, 0.0, 0.0, 0.0, 0.0, 0.0, 0.0, 0.0, 0.0, 0.0, 0.0, 0.0, 0.0, 0.0, 0.0, 0.0, 0.0, 0.0, 0.0, 0.0, 0.0, 0.0, 0.0, 0.0, 0.0, 0.0, 0.0, 0.0, 0.0, 0.0, 0.0, 0.0, 0.0, 0.0, 0.0, 0.0, 0.0, 0.0, 0.0, 0.0, 0.0, 0.0, 0.0, 0.0, 0.0, 0.0, 0.0, 0.0, 0.0, 0.0, 0.0, 0.0, 0.0, 0.0, 0.0, 0.0, 0.0, 0.0, 0.0, 0.0, 0.0, 0.0, 0.0, 0.0, 0.0, 0.0, 0.0, 0.0, 0.0, 0.0, 0.0, 0.0, 0.0, 0.0, 0.0, 0.0, 0.0, 0.0, 0.0, 0.0, 0.0, 0.0, 0.0, 0.0, 0.0, 0.0, 0.0, 0.0, 0.0, 0.0, 0.0, 0.0, 0.0, 0.0, 0.0, 0.0, 0.0, 0.0, 0.0, 0.0, 0.0, 0.0, 0.0, 0.0, 0.0, 0.0, 0.0, 0.0, 0.0, 0.0, 0.0, 0.0, 0.0, 0.0, 0.0, 0.0, 0.0, 0.0, 0.0, 0.0, 0.0, 0.0, 0.0, 0.0, 0.0, 0.0, 0.0, 0.0, 0.0, 0.0, 0.0, 0.0, 0.0, 0.0, 0.0, 0.0, 0.0, 0.0, 0.0, 0.0, 0.0, 0.0, 0.0, 0.0, 0.0, 0.0, 0.0, 0.0, 0.0, 0.0, 0.0, 0.0, 0.0, 0.0, 0.0, 0.0, 0.0, 0.0, 0.0, 0.0, 0.0, 0.0, 0.0, 0.0, 0.0, 0.0, 0.0, 0.0, 0.0, 0.0, 0.0, 0.0, 0.0, 0.0, 0.0, 0.0, 0.0, 0.0, 0.0, 0.0, 0.0, 0.0, 0.0, 0.0, 0.0, 0.0, 0.0, 0.0, 0.0, 0.0, 0.0, 0.0, 0.0, 0.0, 0.0, 0.0, 0.0, 0.0, 0.0, 0.0, 0.0, 0.0, 0.0, 0.0, 0.0, 0.0, 0.0, 0.0, 0.0, 0.0, 0.0, 0.0, 0.0, 0.0, 0.0, 0.0, 0.0, 0.0, 0.0, 0.0, 0.0, 0.0, 0.0, 0.0, 0.0, 0.0, 0.0, 0.0, 0.0, 0.0, 0.0, 0.0, 0.0, 0.0, 0.0, 0.0, 0.0, 0.0, 0.0, 0.0, 0.0, 0.0, 0.0, 0.0, 0.0, 0.0, 0.0, 0.0, 0.0, 0.0, 0.0, 0.0, 0.0, 0.0, 0.0, 0.0, 0.0, 0.0, 0.0, 0.0, 0.0, 0.0, 0.0, 0.0, 0.0, 0.0, 0.0, 0.0, 0.0, 0.0, 0.0, 0.0, 0.0, 0.0, 0.0, 0.0, 0.0, 0.0, 0.0, 0.0, 0.0, 0.0, 0.0, 0.0, 0.0, 0.0, 0.0, 0.0, 0.0, 0.0, 0.0, 0.0, 0.0, 0.0, 0.0, 0.0, 0.0, 0.0, 0.0, 0.0, 0.0, 0.0, 0.0, 0.0, 0.0, 0.0, 0.0, 0.0, 0.0, 0.0, 0.0, 0.0, 0.0, 0.0, 0.0, 0.0, 0.0, 0.0, 0.0, 0.0, 0.0, 0.0, 0.0, 0.0, 0.0, 0.0, 0.0, 0.0, 0.0, 0.0, 0.0, 0.0, 0.0, 0.0, 0.0, 0.0, 0.0, 0.0, 0.0, 0.0, 0.0, 0.0, 0.0, 0.0, 0.0, 0.0, 0.0, 0.0, 0.0, 0.0, 0.0, 0.0, 0.0, 0.0, 0.0, 0.0, 0.0, 0.0, 0.0, 0.0, 0.0, 0.0, 0.0, 0.0, 0.0, 0.0, 0.0, 0.0, 0.0, 0.0, 0.0, 0.0, 0.0, 0.0, 0.0, 0.0, 0.0, 0.0, 0.0, 0.0, 0.0, 0.0, 0.0, 0.0, 0.0, 0.0, 0.0, 0.0, 0.0, 0.0, 0.0, 0.0, 0.0, 0.0, 0.0, 0.0, 0.0, 0.0, 0.0, 0.0, 0.0, 0.0, 0.0, 0.0, 0.0, 0.0, 0.0, 0.0, 0.0, 0.0, 0.0, 0.0, 0.0, 0.0, 0.0, 0.0, 0.0, 0.0, 0.0, 0.0, 0.0, 0.0, 0.0, 0.0, 0.0, 0.0, 0.0, 0.0, 0.0, 0.0, 0.0, 0.0, 0.0, 0.0, 0.0, 0.0, 0.0, 0.0, 0.0, 0.0, 0.0, 0.0, 0.0, 0.0, 0.0, 0.0, 0.0, 0.0, 0.0, 0.0, 0.0, 0.0, 0.0, 0.0, 0.0, 0.0, 0.0, 0.0, 0.0, 0.0, 0.0, 0.0, 0.0, 0.0, 0.0, 0.0, 0.0, 0.0, 0.0, 0.0, 0.0, 0.0, 0.0, 0.0, 0.0, 0.0, 0.0, 0.0, 0.0, 0.0, 0.0, 0.0, 0.0, 0.0, 0.0, 0.0, 0.0, 0.0, 0.0, 0.0, 0.0, 0.0, 0.0, 0.0, 0.0, 0.0, 0.0, 0.0, 0.0, 0.0, 0.0, 0.0, 0.0, 0.0, 0.0, 0.0, 0.0, 0.0, 0.0, 0.0, 0.0, 0.0, 0.0, 0.0, 0.0, 0.0, 0.0, 0.0, 0.0, 0.0, 0.0, 0.0, 0.0, 0.0, 0.0, 0.0, 0.0, 0.0, 0.0, 0.0, 0.0, 0.0, 0.0, 0.0, 0.0, 0.0, 0.0, 0.0, 0.0, 0.0, 0.0, 0.0, 0.0, 0.0, 0.0, 0.0, 0.0, 0.0, 0.0, 0.0, 0.0, 0.0, 0.0, 0.0, 0.0, 0.0, 0.0, 0.0, 0.0, 0.0, 0.0, 0.0, 0.0, 0.0, 0.0, 0.0, 0.0, 0.0, 0.0, 0.0, 0.0, 0.0, 0.0, 0.0, 0.0, 0.0, 0.0, 0.0, 0.0, 0.0, 0.0, 0.0, 0.0, 0.0, 0.0, 0.0, 0.0, 0.0, 0.0, 0.0, 0.0, 0.0, 0.0, 0.0, 0.0, 0.0, 0.0, 0.0, 0.0, 0.0, 0.0, 0.0, 0.0, 0.0, 0.0, 0.0, 0.0, 0.0, 0.0, 0.0, 0.0, 0.0, 0.0, 0.0, 0.0, 0.0, 0.0, 0.0, 0.0, 0.0, 0.0, 0.0, 0.0, 0.0, 0.0, 0.0, 0.0, 0.0, 0.0, 0.0, 0.0, 0.0, 0.0, 0.0, 0.0, 0.0, 0.0, 0.0, 0.0, 0.0, 0.0, 0.0, 0.0, 0.0, 0.0, 0.0, 0.0, 0.0, 0.0, 0.0, 0.0, 0.0, 0.0, 0.0, 0.0, 0.0, 0.0, 0.0, 0.0, 0.0, 0.0, 0.0, 0.0, 0.0, 0.0, 0.0, 0.0, 0.0, 0.0, 0.0, 0.0, 0.0, 0.0, 0.0, 0.0, 0.0, 0.0, 0.0, 0.0, 0.0, 0.0, 0.0, 0.0, 0.0, 0.0, 0.0, 0.0, 0.0, 0.0, 0.0, 0.0, 0.0, 0.0, 0.0, 0.0, 0.0, 0.0, 0.0, 0.0, 0.0, 0.0, 0.0, 0.0, 0.0, 0.0, 0.0, 0.0, 0.0, 0.0, 0.0, 0.0, 0.0, 0.0, 0.0, 0.0, 0.0, 0.0, 0.0, 0.0, 0.0, 0.0, 0.0, 0.0, 0.0, 0.0, 0.0, 0.0, 0.0, 0.0, 0.0, 0.0, 0.0, 0.0, 0.0, 0.0, 0.0, 0.0, 0.0, 0.0, 0.0, 0.0, 0.0, 0.0, 0.0, 0.0, 0.0, 0.0, 0.0, 0.0, 0.0, 0.0, 0.0, 0.0, 0.0, 0.0, 0.0, 0.0, 0.0, 0.0, 0.0, 0.0, 0.0, 0.0, 0.0, 0.0, 0.0, 0.0, 0.0, 0.0, 0.0, 0.0, 0.0, 0.0, 0.0, 0.0, 0.0, 0.0, 0.0, 0.0, 0.0, 0.0, 0.0, 0.0, 0.0, 0.0, 0.0, 0.0, 0.0, 0.0, 0.0, 0.0, 0.0, 0.0, 0.0, 0.0, 0.0, 0.0, 0.0, 0.0, 0.0, 0.0, 0.0, 0.0, 0.0, 0.0, 0.0, 0.0, 0.0, 0.0, 0.0, 0.0, 0.0, 0.0, 0.0, 0.0, 0.0, 0.0, 0.0, 0.0, 0.0, 0.0, 0.0, 0.0, 0.0, 0.0, 0.0, 0.0, 0.0, 0.0, 0.0, 0.0, 0.0, 0.0, 0.0, 0.0, 0.0, 0.0, 0.0, 0.0, 0.0, 0.0, 0.0, 0.0, 0.0, 0.0, 0.0, 0.0, 0.0, 0.0, 0.0, 0.0, 0.0, 0.0, 0.0, 0.0, 0.0, 0.0, 0.0, 0.0, 0.0, 0.0, 0.0, 0.0, 0.0, 0.0, 0.0, 0.0, 0.0, 0.0, 0.0, 0.0, 0.0, 0.0, 0.0, 0.0, 0.0, 0.0, 0.0, 0.0, 0.0, 0.0, 0.0, 0.0, 0.0, 0.0, 0.0, 0.0, 0.0, 0.0, 0.0, 0.0, 0.0, 0.0, 0.0, 0.0, 0.0, 0.0, 0.0, 0.0, 0.0, 0.0, 0.0, 0.0, 0.0, 0.0, 0.0, 0.0, 0.0, 0.0, 0.0, 0.0, 0.0, 0.0, 0.0, 0.0, 0.0, 0.0, 0.0, 0.0, 0.0, 0.0, 0.0, 0.0, 0.0, 0.0, 0.0, 0.0, 0.0, 0.0, 0.0, 0.0, 0.0, 0.0, 0.0, 0.0, 0.0, 0.0, 0.0, 0.0, 0.0, 0.0, 0.0, 0.0, 0.0, 0.0, 0.0, 0.0, 0.0, 0.0, 0.0, 0.0, 0.0, 0.0, 0.0, 0.0, 0.0, 0.0, 0.0, 0.0, 0.0, 0.0, 0.0, 0.0, 0.0, 0.0, 0.0, 0.0, 0.0, 0.0, 0.0, 0.0, 0.0, 0.0, 0.0, 0.0, 0.0, 0.0, 0.0, 0.0, 0.0, 0.0, 0.0, 0.0, 0.0, 0.0, 0.0, 0.0, 0.0, 0.0, 0.0, 0.0, 0.0, 0.0, 0.0, 0.0, 0.0, 0.0, 0.0, 0.0, 0.0, 0.0, 0.0, 0.0, 0.0, 0.0, 0.0, 0.0, 0.0, 0.0, 0.0, 0.0, 0.0, 0.0, 0.0, 0.0, 0.0, 0.0, 0.0, 0.0, 0.0, 0.0, 0.0, 0.0, 0.0, 0.0, 0.0, 0.0, 0.0, 0.0, 0.0, 0.0, 0.0, 0.0, 0.0, 0.0, 0.0, 0.0, 0.0, 0.0, 0.0, 0.0, 0.0, 0.0, 0.0, 0.0, 0.0, 0.0, 0.0, 0.0, 0.0, 0.0, 0.0, 0.0, 0.0, 0.0, 0.0, 0.0, 0.0, 0.0, 0.0, 0.0, 0.0, 0.0, 0.0, 0.0, 0.0, 0.0, 0.0, 0.0, 0.0, 0.0, 0.0, 0.0, 0.0, 0.0, 0.0, 0.0, 0.0, 0.0, 0.0, 0.0, 0.0, 0.0, 0.0, 0.0, 0.0, 0.0, 0.0, 0.0, 0.0, 0.0, 0.0, 0.0, 0.0, 0.0, 0.0, 0.0, 0.0, 0.0, 0.0, 0.0, 0.0, 0.0, 0.0, 0.0, 0.0, 0.0, 0.0, 0.0, 0.0, 0.0, 0.0, 0.0, 0.0, 0.0, 0.0, 0.0, 0.0, 0.0, 0.0, 0.0, 0.0, 0.0, 0.0, 0.0, 0.0, 0.0, 0.0, 0.0, 0.0, 0.0, 0.0, 0.0, 0.0, 0.0, 0.0, 0.0, 0.0, 0.0, 0.0, 0.0, 0.0, 0.0, 0.0, 0.0, 0.0, 0.0, 0.0, 0.0, 0.0, 0.0, 0.0, 0.0, 0.0, 0.0, 0.0, 0.0, 0.0, 0.0, 0.0, 0.0, 0.0, 0.0, 0.0, 0.0, 0.0, 0.0, 0.0, 0.0, 0.0, 0.0, 0.0, 0.0, 0.0, 0.0, 0.0, 0.0, 0.0, 0.0, 0.0, 0.0, 0.0, 0.0, 0.0, 0.0, 0.0, 0.0, 0.0, 0.0, 0.0, 0.0, 0.0, 0.0, 0.0, 0.0, 0.0, 0.0, 0.0, 0.0, 0.0, 0.0, 0.0, 0.0, 0.0, 0.0, 0.0, 0.0, 0.0, 0.0, 0.0, 0.0, 0.0, 0.0, 0.0, 0.0, 0.0, 0.0, 0.0, 0.0, 0.0, 0.0, 0.0, 0.0, 0.0, 0.0, 0.0, 0.0, 0.0, 0.0, 0.0, 0.0, 0.0, 0.0, 0.0, 0.0, 0.0, 0.0, 0.0, 0.0, 0.0, 0.0, 0.0, 0.0, 0.0, 0.0, 0.0, 0.0, 0.0, 0.0, 0.0, 0.0, 0.0, 0.0, 0.0, 0.0, 0.0, 0.0, 0.0, 0.0, 0.0, 0.0, 0.0, 0.0, 0.0, 0.0, 0.0, 0.0, 0.0, 0.0, 0.0, 0.0, 0.0, 0.0, 0.0, 0.0, 0.0, 0.0, 0.0, 0.0, 0.0, 0.0, 0.0, 0.0, 0.0, 0.0, 0.0, 0.0, 0.0, 0.0, 0.0, 0.0, 0.0, 0.0, 0.0, 0.0, 0.0, 0.0, 0.0, 0.0, 0.0, 0.0, 0.0, 0.0, 0.0, 0.0, 0.0, 0.0, 0.0, 0.0, 0.0, 0.0, 0.0, 0.0, 0.0, 0.0, 0.0, 0.0, 0.0, 0.0, 0.0, 0.0, 0.0, 0.0, 0.0, 0.0, 0.0, 0.0, 0.0, 0.0, 0.0, 0.0, 0.0, 0.0, 0.0, 0.0, 0.0, 0.0, 0.0, 0.0, 0.0, 0.0, 0.0, 0.0, 0.0, 0.0, 0.0])
me_circle.update()

# ---- objects
ob_circle = bpy.data.objects.new('Circle', me_circle)

# ---- transforms, parenting, visibility, modifiers, constraints
ob_circle.location = (0.0, 0.0, 0.0)
_m = ob_circle.modifiers.new('!!Auto Smooth', 'NODES')
_m.node_group = ng_auto_smooth
_gi = [s.identifier for s in ng_auto_smooth.interface.items_tree if s.item_type == 'SOCKET' and s.in_out == 'INPUT']
_m[_gi[1]] = 1.047  # Angle
_m.show_group_selector = False

# ---- collection membership
col_collection.objects.link(ob_circle)

# ---- scene / render settings (as saved in the file)
scene.frame_start = 1; scene.frame_end = 250; scene.frame_set(1)
scene.render.engine = 'BLENDER_EEVEE_NEXT'
bpy.context.view_layer.update()

# ---- added for rendering (the .blend has no active camera and no usable light): camera, sun
cam_auto = bpy.data.cameras.new('AutoCamera')
cam_auto.lens = 50.0
cam_auto.sensor_width = 36.0
cam_auto.clip_end = 1000.0
ob_auto_camera = bpy.data.objects.new('AutoCamera', cam_auto)
scene.collection.objects.link(ob_auto_camera)
ob_auto_camera.location = (5.43753, -6.52503, 5.05429)
ob_auto_camera.rotation_euler = (1.09748, -7.21219e-08, 0.694738)
scene.camera = ob_auto_camera
light_auto_sun = bpy.data.lights.new('AutoSun', 'SUN')
light_auto_sun.energy = 3.0
light_auto_sun.angle = 0.0523599
ob_auto_sun = bpy.data.objects.new('AutoSun', light_auto_sun)
scene.collection.objects.link(ob_auto_sun)
ob_auto_sun.rotation_euler = (0.872665, 0.174533, 0.523599)
bpy.context.view_layer.update()

